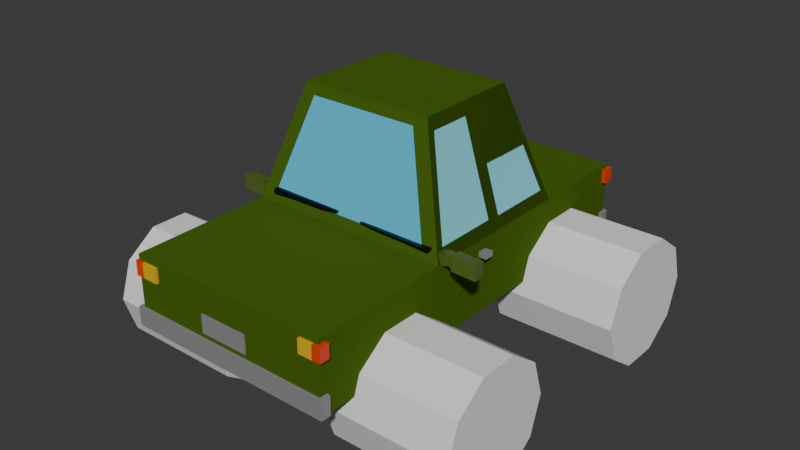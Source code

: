 # Source: car5.blend  (saved by Blender 4.0.36; exported with 4.5.12 LTS)
import bpy
from mathutils import Matrix  # noqa: F401  (used for matrix-valued properties, if any)

bpy.ops.wm.read_factory_settings(use_empty=True)
scene = bpy.context.scene
scene.name = 'Scene'

# ---- collections
col_collection = bpy.data.collections.new('Collection'); scene.collection.children.link(col_collection)

# ---- materials (node trees are filled in below, after node groups)
mat_car1 = bpy.data.materials.new('car1')
mat_car1.use_transparent_shadow = False
mat_car1.diffuse_color = (0.06452, 0.1301, 0.01264, 1.0)
mat_material_020 = bpy.data.materials.new('Material.020')
mat_material_020.use_transparent_shadow = False
mat_material_006 = bpy.data.materials.new('Material.006')
mat_material_006.use_transparent_shadow = False
mat_material_007 = bpy.data.materials.new('Material.007')
mat_material_007.use_transparent_shadow = False
mat_material_008 = bpy.data.materials.new('Material.008')
mat_material_008.use_transparent_shadow = False
mat_material_009 = bpy.data.materials.new('Material.009')
mat_material_009.use_transparent_shadow = False
mat_material_010 = bpy.data.materials.new('Material.010')
mat_material_010.use_transparent_shadow = False
mat_material_011 = bpy.data.materials.new('Material.011')
mat_material_011.use_transparent_shadow = False
mat_material_012 = bpy.data.materials.new('Material.012')
mat_material_012.use_transparent_shadow = False
mat_material_013 = bpy.data.materials.new('Material.013')
mat_material_013.use_transparent_shadow = False
mat_material_014 = bpy.data.materials.new('Material.014')
mat_material_014.use_transparent_shadow = False
mat_material_015 = bpy.data.materials.new('Material.015')
mat_material_015.use_transparent_shadow = False
mat_material_016 = bpy.data.materials.new('Material.016')
mat_material_016.use_transparent_shadow = False
mat_material_021 = bpy.data.materials.new('Material.021')
mat_material_021.use_transparent_shadow = False
mat_material_005 = bpy.data.materials.new('Material.005')
mat_material_005.use_transparent_shadow = False
mat_material_017 = bpy.data.materials.new('Material.017')
mat_material_017.use_transparent_shadow = False
mat_material_018 = bpy.data.materials.new('Material.018')
mat_material_018.use_transparent_shadow = False
mat_material_019 = bpy.data.materials.new('Material.019')
mat_material_019.use_transparent_shadow = False
mat_material_022 = bpy.data.materials.new('Material.022')
mat_material_022.use_transparent_shadow = False

# ---- material node trees
mat_material_020.use_nodes = True; mat_material_020.node_tree.nodes.clear()
_N = mat_material_020.node_tree.nodes; _L = mat_material_020.node_tree.links
n0 = _N.new('ShaderNodeBsdfPrincipled'); n0.name = 'Principled BSDF'; n0.location = (10, 300)
n0.inputs[0].default_value = (0.08997, 0.5496, 0.8, 1.0)
n0.inputs[3].default_value = 1.45
n1 = _N.new('ShaderNodeOutputMaterial'); n1.name = 'Material Output'; n1.location = (300, 300)
_L.new(n0.outputs[0], n1.inputs[0])
n1.is_active_output = True
mat_material_006.use_nodes = True; mat_material_006.node_tree.nodes.clear()
_N = mat_material_006.node_tree.nodes; _L = mat_material_006.node_tree.links
n0 = _N.new('ShaderNodeBsdfPrincipled'); n0.name = 'Principled BSDF'; n0.location = (10, 300)
n0.inputs[0].default_value = (0.2645, 0.2645, 0.2645, 1.0)
n0.inputs[3].default_value = 1.45
n1 = _N.new('ShaderNodeOutputMaterial'); n1.name = 'Material Output'; n1.location = (300, 300)
_L.new(n0.outputs[0], n1.inputs[0])
n1.is_active_output = True
mat_material_007.use_nodes = True; mat_material_007.node_tree.nodes.clear()
_N = mat_material_007.node_tree.nodes; _L = mat_material_007.node_tree.links
n0 = _N.new('ShaderNodeBsdfPrincipled'); n0.name = 'Principled BSDF'; n0.location = (10, 300)
n0.inputs[0].default_value = (1.0, 0.1812, 0.006048, 1.0)
n0.inputs[3].default_value = 1.45
n1 = _N.new('ShaderNodeOutputMaterial'); n1.name = 'Material Output'; n1.location = (300, 300)
_L.new(n0.outputs[0], n1.inputs[0])
n1.is_active_output = True
mat_material_008.use_nodes = True; mat_material_008.node_tree.nodes.clear()
_N = mat_material_008.node_tree.nodes; _L = mat_material_008.node_tree.links
n0 = _N.new('ShaderNodeBsdfPrincipled'); n0.name = 'Principled BSDF'; n0.location = (10, 300)
n0.inputs[0].default_value = (1.0, 0.1812, 0.006048, 1.0)
n0.inputs[3].default_value = 1.45
n1 = _N.new('ShaderNodeOutputMaterial'); n1.name = 'Material Output'; n1.location = (300, 300)
_L.new(n0.outputs[0], n1.inputs[0])
n1.is_active_output = True
mat_material_009.use_nodes = True; mat_material_009.node_tree.nodes.clear()
_N = mat_material_009.node_tree.nodes; _L = mat_material_009.node_tree.links
n0 = _N.new('ShaderNodeBsdfPrincipled'); n0.name = 'Principled BSDF'; n0.location = (10, 300)
n0.inputs[0].default_value = (0.08651, 0.1301, 0.016, 1.0)
n0.inputs[3].default_value = 1.45
n1 = _N.new('ShaderNodeOutputMaterial'); n1.name = 'Material Output'; n1.location = (300, 300)
_L.new(n0.outputs[0], n1.inputs[0])
n1.is_active_output = True
mat_material_010.use_nodes = True; mat_material_010.node_tree.nodes.clear()
_N = mat_material_010.node_tree.nodes; _L = mat_material_010.node_tree.links
n0 = _N.new('ShaderNodeBsdfPrincipled'); n0.name = 'Principled BSDF'; n0.location = (10, 300)
n0.inputs[0].default_value = (0.8001, 0.07821, 0.003915, 1.0)
n0.inputs[3].default_value = 1.45
n1 = _N.new('ShaderNodeOutputMaterial'); n1.name = 'Material Output'; n1.location = (300, 300)
_L.new(n0.outputs[0], n1.inputs[0])
n1.is_active_output = True
mat_material_011.use_nodes = True; mat_material_011.node_tree.nodes.clear()
_N = mat_material_011.node_tree.nodes; _L = mat_material_011.node_tree.links
n0 = _N.new('ShaderNodeBsdfPrincipled'); n0.name = 'Principled BSDF'; n0.location = (10, 300)
n0.inputs[0].default_value = (0.8003, 0.04632, 0.0007238, 1.0)
n0.inputs[3].default_value = 1.45
n1 = _N.new('ShaderNodeOutputMaterial'); n1.name = 'Material Output'; n1.location = (300, 300)
_L.new(n0.outputs[0], n1.inputs[0])
n1.is_active_output = True
mat_material_012.use_nodes = True; mat_material_012.node_tree.nodes.clear()
_N = mat_material_012.node_tree.nodes; _L = mat_material_012.node_tree.links
n0 = _N.new('ShaderNodeBsdfPrincipled'); n0.name = 'Principled BSDF'; n0.location = (10, 300)
n0.inputs[0].default_value = (0.8002, 0.01965, 0.0, 1.0)
n0.inputs[3].default_value = 1.45
n1 = _N.new('ShaderNodeOutputMaterial'); n1.name = 'Material Output'; n1.location = (300, 300)
_L.new(n0.outputs[0], n1.inputs[0])
n1.is_active_output = True
mat_material_013.use_nodes = True; mat_material_013.node_tree.nodes.clear()
_N = mat_material_013.node_tree.nodes; _L = mat_material_013.node_tree.links
n0 = _N.new('ShaderNodeBsdfPrincipled'); n0.name = 'Principled BSDF'; n0.location = (10, 300)
n0.inputs[0].default_value = (0.2527, 0.2527, 0.2527, 1.0)
n0.inputs[3].default_value = 1.45
n1 = _N.new('ShaderNodeOutputMaterial'); n1.name = 'Material Output'; n1.location = (300, 300)
_L.new(n0.outputs[0], n1.inputs[0])
n1.is_active_output = True
mat_material_014.use_nodes = True; mat_material_014.node_tree.nodes.clear()
_N = mat_material_014.node_tree.nodes; _L = mat_material_014.node_tree.links
n0 = _N.new('ShaderNodeBsdfPrincipled'); n0.name = 'Principled BSDF'; n0.location = (10, 300)
n0.inputs[0].default_value = (0.2196, 0.5333, 0.799, 1.0)
n0.inputs[3].default_value = 1.45
n1 = _N.new('ShaderNodeOutputMaterial'); n1.name = 'Material Output'; n1.location = (300, 300)
_L.new(n0.outputs[0], n1.inputs[0])
n1.is_active_output = True
mat_material_015.use_nodes = True; mat_material_015.node_tree.nodes.clear()
_N = mat_material_015.node_tree.nodes; _L = mat_material_015.node_tree.links
n0 = _N.new('ShaderNodeBsdfPrincipled'); n0.name = 'Principled BSDF'; n0.location = (10, 300)
n0.inputs[0].default_value = (0.2196, 0.5333, 0.799, 1.0)
n0.inputs[3].default_value = 1.45
n1 = _N.new('ShaderNodeOutputMaterial'); n1.name = 'Material Output'; n1.location = (300, 300)
_L.new(n0.outputs[0], n1.inputs[0])
n1.is_active_output = True
mat_material_016.use_nodes = True; mat_material_016.node_tree.nodes.clear()
_N = mat_material_016.node_tree.nodes; _L = mat_material_016.node_tree.links
n0 = _N.new('ShaderNodeBsdfPrincipled'); n0.name = 'Principled BSDF'; n0.location = (10, 300)
n0.inputs[0].default_value = (0.8001, 0.4867, 0.006645, 1.0)
n0.inputs[3].default_value = 1.45
n1 = _N.new('ShaderNodeOutputMaterial'); n1.name = 'Material Output'; n1.location = (300, 300)
_L.new(n0.outputs[0], n1.inputs[0])
n1.is_active_output = True
mat_material_021.use_nodes = True; mat_material_021.node_tree.nodes.clear()
_N = mat_material_021.node_tree.nodes; _L = mat_material_021.node_tree.links
n0 = _N.new('ShaderNodeBsdfPrincipled'); n0.name = 'Principled BSDF'; n0.location = (10, 300)
n0.inputs[0].default_value = (0.2249, 0.7051, 0.8, 1.0)
n0.inputs[3].default_value = 1.45
n1 = _N.new('ShaderNodeOutputMaterial'); n1.name = 'Material Output'; n1.location = (300, 300)
_L.new(n0.outputs[0], n1.inputs[0])
n1.is_active_output = True
mat_material_005.use_nodes = True; mat_material_005.node_tree.nodes.clear()
_N = mat_material_005.node_tree.nodes; _L = mat_material_005.node_tree.links
n0 = _N.new('ShaderNodeBsdfPrincipled'); n0.name = 'Principled BSDF'; n0.location = (10, 300)
n0.inputs[0].default_value = (0.2088, 0.2088, 0.2088, 1.0)
n0.inputs[3].default_value = 1.45
n1 = _N.new('ShaderNodeOutputMaterial'); n1.name = 'Material Output'; n1.location = (300, 300)
_L.new(n0.outputs[0], n1.inputs[0])
n1.is_active_output = True
mat_material_017.use_nodes = True; mat_material_017.node_tree.nodes.clear()
_N = mat_material_017.node_tree.nodes; _L = mat_material_017.node_tree.links
n0 = _N.new('ShaderNodeBsdfPrincipled'); n0.name = 'Principled BSDF'; n0.location = (10, 300)
n0.inputs[0].default_value = (0.005774, 0.005774, 0.005774, 1.0)
n0.inputs[3].default_value = 1.45
n1 = _N.new('ShaderNodeOutputMaterial'); n1.name = 'Material Output'; n1.location = (300, 300)
_L.new(n0.outputs[0], n1.inputs[0])
n1.is_active_output = True
mat_material_018.use_nodes = True; mat_material_018.node_tree.nodes.clear()
_N = mat_material_018.node_tree.nodes; _L = mat_material_018.node_tree.links
n0 = _N.new('ShaderNodeBsdfPrincipled'); n0.name = 'Principled BSDF'; n0.location = (10, 300)
n0.inputs[0].default_value = (0.179, 0.179, 0.179, 1.0)
n0.inputs[3].default_value = 1.45
n1 = _N.new('ShaderNodeOutputMaterial'); n1.name = 'Material Output'; n1.location = (300, 300)
_L.new(n0.outputs[0], n1.inputs[0])
n1.is_active_output = True
mat_material_019.use_nodes = True; mat_material_019.node_tree.nodes.clear()
_N = mat_material_019.node_tree.nodes; _L = mat_material_019.node_tree.links
n0 = _N.new('ShaderNodeBsdfPrincipled'); n0.name = 'Principled BSDF'; n0.location = (10, 300)
n0.inputs[0].default_value = (0.0, 0.0, 0.0, 1.0)
n0.inputs[3].default_value = 1.45
n1 = _N.new('ShaderNodeOutputMaterial'); n1.name = 'Material Output'; n1.location = (300, 300)
_L.new(n0.outputs[0], n1.inputs[0])
n1.is_active_output = True
mat_material_022.use_nodes = True; mat_material_022.node_tree.nodes.clear()
_N = mat_material_022.node_tree.nodes; _L = mat_material_022.node_tree.links
n0 = _N.new('ShaderNodeBsdfPrincipled'); n0.name = 'Principled BSDF'; n0.location = (10, 300)
n0.inputs[0].default_value = (0.0, 0.0, 0.0, 1.0)
n0.inputs[3].default_value = 1.45
n1 = _N.new('ShaderNodeOutputMaterial'); n1.name = 'Material Output'; n1.location = (300, 300)
_L.new(n0.outputs[0], n1.inputs[0])
n1.is_active_output = True

# ---- world
world_world = bpy.data.worlds.new('World'); scene.world = world_world
world_world.use_nodes = True; world_world.node_tree.nodes.clear()
_N = world_world.node_tree.nodes; _L = world_world.node_tree.links
n0 = _N.new('ShaderNodeOutputWorld'); n0.name = 'World Output'; n0.location = (300, 300)
n1 = _N.new('ShaderNodeBackground'); n1.name = 'Background'; n1.location = (10, 300)
n1.inputs[0].default_value = (0.05088, 0.05088, 0.05088, 1.0)
_L.new(n1.outputs[0], n0.inputs[0])
n0.is_active_output = True
world_world.color = (0.05088, 0.05088, 0.05088)
world_world.use_sun_shadow = False
world_world.sun_shadow_jitter_overblur = 0.0

# ---- meshes
me_cube_001 = bpy.data.meshes.new('Cube.001')
me_cube_001.from_pydata([(-1.0, -0.6146, 1.0), (1.0, -0.6146, 1.0), (0.6554, -0.3389, 2.097), (-0.6554, -0.3389, 2.097), (-0.8213, -0.5996, 1.104), (0.8211, -0.5996, 1.104), (0.5382, -0.3732, 2.005), (-0.5383, -0.3732, 2.005)], [], [(0, 1, 2, 3), (4, 5, 6, 7)])
me_cube_001.polygons.foreach_set('material_index', [0, 1])
_uv = me_cube_001.uv_layers.new(name='UVMap')
_uv.uv.foreach_set('vector', [0.875, 0.625, 0.625, 0.625, 0.625, 0.625, 0.875, 0.625, 0.875, 0.625, 0.625, 0.625, 0.625, 0.625, 0.875, 0.625])
me_cube_001.materials.append(mat_car1)
me_cube_001.materials.append(mat_material_020)
me_cube_001.update()
me_cube_002 = bpy.data.meshes.new('Cube.002')
me_cube_002.from_pydata([(-1.0, -2.0, 0.3027), (-1.0, -2.0, 1.0), (-1.0, 2.0, 0.3027), (-1.0, 2.0, 1.0), (1.0, -2.0, 0.3027), (1.0, -2.0, 1.0), (1.0, 2.0, 0.3027), (1.0, 2.0, 1.0), (-1.0, -0.6146, 1.0), (1.0, -0.6146, 1.0), (-1.0, 0.9856, 1.0), (1.0, 0.9856, 1.0), (0.7165, -1.568, 0.4817), (0.6554, 0.7099, 2.097), (0.6554, -0.3389, 2.097), (0.7165, -1.266, 0.7015), (-0.6554, -0.3389, 2.097), (-0.6554, 0.7099, 2.097), (0.7165, -0.892, 0.7015), (0.7165, -0.5894, 0.4817), (0.7165, 0.7154, 0.5368), (0.7165, 1.018, 0.7566), (0.7165, 1.392, 0.7566), (0.7165, 1.694, 0.5368), (1.0, -1.627, 0.3027), (1.0, -0.5313, 0.3027), (1.0, 0.6394, 0.3027), (1.0, 0.7154, 0.5368), (1.0, -0.5894, 0.4817), (1.0, 1.392, 0.7566), (1.0, 1.018, 0.7566), (1.0, 1.771, 0.3027), (1.0, 1.694, 0.5368), (1.0, -1.266, 0.7015), (1.0, -1.568, 0.4817), (1.0, -0.892, 0.7015), (0.7165, 0.6394, 0.3027), (0.7165, 1.771, 0.3027), (0.7165, -0.5313, 0.3027), (0.7165, -1.627, 0.3027), (-1.046, -2.024, 0.3121), (-1.046, -2.024, 0.4972), (1.034, -2.024, 0.3121), (1.034, -2.024, 0.4972), (-0.2569, -2.014, 0.5476), (-0.2569, -2.014, 0.7237), (0.2245, -2.014, 0.5476), (0.2245, -2.014, 0.7237), (-1.012, -2.025, 0.8033), (-1.012, -2.025, 0.9469), (-0.7714, -2.025, 0.8033), (-0.7714, -2.025, 0.9469), (0.8202, -2.027, 0.8193), (0.8202, -2.027, 0.9558), (1.043, -2.027, 0.8193), (1.043, -2.027, 0.9558), (-1.338, -0.4994, 0.9365), (-1.338, -0.4994, 1.08), (-1.097, -0.4994, 0.9365), (-1.097, -0.4994, 1.08), (-1.046, -1.924, 0.3121), (-1.046, -1.924, 0.4972), (1.034, -1.924, 0.3121), (1.034, -1.924, 0.4972), (-0.2569, -1.914, 0.5476), (-0.2569, -1.914, 0.7237), (0.2245, -1.914, 0.5476), (0.2245, -1.914, 0.7237), (-1.012, -1.924, 0.8033), (-1.012, -1.924, 0.9469), (-0.7714, -1.904, 0.8033), (-0.7714, -1.904, 0.9469), (0.8202, -1.927, 0.8193), (0.8202, -1.927, 0.9558), (1.043, -1.927, 0.8193), (1.043, -1.927, 0.9558), (-1.324, -0.3993, 0.9508), (-1.324, -0.3993, 1.066), (-1.112, -0.3993, 0.9508), (-1.112, -0.3993, 1.066), (-0.9265, -2.025, 0.8033), (-0.9265, -2.025, 0.9469), (-0.9265, -1.917, 0.8033), (-0.9265, -1.917, 0.9469), (0.9616, -2.027, 0.8193), (0.9616, -2.027, 0.9558), (0.9616, -1.927, 0.8193), (0.9616, -1.927, 0.9558), (0.8539, -0.06254, 0.8519), (0.8539, -0.06254, 0.9013), (1.077, -0.06254, 0.8519), (1.077, -0.06254, 0.9013), (0.8539, 0.02938, 0.8519), (0.8539, 0.02938, 0.9013), (1.077, 0.02938, 0.8519), (1.077, 0.02938, 0.9013), (-1.062, 0.05693, 0.8605), (-1.062, 0.05693, 0.9099), (-0.8393, 0.05693, 0.8605), (-0.8393, 0.05693, 0.9099), (-1.062, 0.1488, 0.8605), (-1.062, 0.1488, 0.9099), (-0.8393, 0.1488, 0.8605), (-0.8393, 0.1488, 0.9099), (-1.338, -0.3993, 0.9365), (-1.338, -0.3993, 1.08), (-1.097, -0.3993, 0.9365), (-1.097, -0.3993, 1.08), (-1.324, -0.4396, 0.9508), (-1.324, -0.4396, 1.066), (-1.112, -0.4396, 0.9508), (-1.112, -0.4396, 1.066), (0.9876, -0.4437, 0.957), (0.9462, -0.4437, 1.024), (-1.097, -0.4847, 0.9576), (-1.097, -0.4847, 1.059), (-1.097, -0.4141, 0.9576), (-1.097, -0.4141, 1.059), (-1.027, -0.4847, 1.055), (-1.064, -0.4847, 0.9612), (-1.027, -0.4141, 1.055), (-1.064, -0.4141, 0.9612), (-0.9728, -0.4847, 1.034), (-1.01, -0.4847, 0.9399), (-0.9728, -0.4141, 1.034), (-1.01, -0.4141, 0.9399), (1.353, -0.5904, 1.118), (1.348, -0.5904, 0.9741), (1.112, -0.5904, 1.126), (1.107, -0.5904, 0.9822), (1.338, -0.4903, 1.104), (1.334, -0.4903, 0.9889), (1.126, -0.4903, 1.111), (1.122, -0.4903, 0.996), (1.353, -0.4903, 1.118), (1.348, -0.4903, 0.9741), (1.112, -0.4903, 1.126), (1.107, -0.4903, 0.9822), (1.338, -0.5306, 1.104), (1.334, -0.5306, 0.9889), (1.126, -0.5306, 1.111), (1.122, -0.5306, 0.996), (1.106, -0.5911, 0.9819), (1.111, -0.5911, 1.125), (1.106, -0.491, 0.9819), (1.111, -0.491, 1.125), (1.106, -0.5789, 0.9998), (1.109, -0.5789, 1.109), (1.106, -0.5028, 0.9998), (1.109, -0.5028, 1.109), (1.076, -0.5789, 1.012), (1.048, -0.5789, 1.118), (1.048, -0.5028, 1.118), (1.076, -0.5028, 1.012), (1.057, -0.5789, 1.007), (1.03, -0.5789, 1.113), (1.03, -0.5028, 1.113), (1.057, -0.5028, 1.007), (0.9971, -0.5789, 0.9912), (0.9692, -0.5789, 1.097), (0.9692, -0.5028, 1.097), (0.9971, -0.5028, 0.9912), (-1.049, 1.926, 0.3207), (-1.049, 1.926, 0.5058), (1.03, 1.926, 0.3207), (1.03, 1.926, 0.5058), (-0.2606, 1.936, 0.5562), (-0.2606, 1.936, 0.7323), (0.2208, 1.936, 0.5562), (0.2208, 1.936, 0.7323), (-1.016, 1.926, 0.8119), (-1.016, 1.926, 0.9555), (-0.775, 1.926, 0.8119), (-0.775, 1.926, 0.9555), (0.8165, 1.923, 0.828), (0.8165, 1.923, 0.9645), (1.039, 1.923, 0.828), (1.039, 1.923, 0.9645), (-1.049, 2.026, 0.3207), (-1.049, 2.026, 0.5058), (1.03, 2.026, 0.3207), (1.03, 2.026, 0.5058), (-0.2606, 2.037, 0.5562), (-0.2606, 2.037, 0.7323), (0.2208, 2.037, 0.5562), (0.2208, 2.037, 0.7323), (-1.016, 2.026, 0.8119), (-1.016, 2.026, 0.9555), (-0.775, 2.047, 0.8119), (-0.775, 2.047, 0.9555), (0.8165, 2.023, 0.828), (0.8165, 2.023, 0.9645), (1.039, 2.023, 0.828), (1.039, 2.023, 0.9645), (-0.9302, 1.926, 0.8119), (-0.9302, 1.926, 0.9555), (-0.9302, 2.033, 0.8119), (-0.9302, 2.033, 0.9555), (0.9579, 1.923, 0.828), (0.9579, 1.923, 0.9645), (0.9579, 2.023, 0.828), (0.9579, 2.023, 0.9645), (-1.0, -0.6146, 1.0), (-1.0, 0.9856, 1.0), (-0.6554, -0.3389, 2.097), (-0.6554, 0.7099, 2.097), (-1.0, 0.1893, 1.0), (-0.6554, 0.188, 2.097), (-0.9537, 0.863, 1.148), (-0.7023, 0.6618, 1.949), (-0.9537, 0.282, 1.148), (-0.7023, 0.281, 1.949), (-0.9519, -0.4832, 1.153), (-0.7036, -0.2845, 1.944), (-0.9519, 0.09619, 1.153), (-0.7036, 0.09524, 1.944), (1.0, -0.6146, 1.0), (1.0, 0.9856, 1.0), (0.6554, 0.7099, 2.097), (0.6554, -0.3389, 2.097), (1.0, 0.1831, 1.0), (0.6554, 0.1839, 2.097), (0.9627, -0.5134, 1.119), (0.6927, -0.2973, 1.979), (0.9627, 0.1118, 1.119), (0.6927, 0.1124, 1.979), (0.9655, 0.8914, 1.11), (0.6899, 0.671, 1.987), (0.9655, 0.2497, 1.11), (0.6899, 0.2503, 1.987)], [(112, 113)], [(10, 3, 2, 0, 1, 8), (2, 3, 7, 6), (31, 6, 7, 11, 9, 5, 4, 24, 34, 33, 35, 28, 25, 26, 27, 30, 29, 32), (4, 5, 1, 0), (24, 4, 0, 2, 6, 31, 37, 36, 26, 25, 38, 39), (9, 8, 1, 5), (9, 11, 13, 14), (7, 3, 10, 11), (13, 17, 16, 14), (11, 10, 17, 13), (10, 8, 16, 17), (39, 12, 34, 24), (12, 15, 33, 34), (15, 18, 35, 33), (18, 19, 28, 35), (19, 38, 25, 28), (38, 19, 18, 15, 12, 39), (20, 27, 26, 36), (20, 21, 30, 27), (21, 22, 29, 30), (22, 23, 32, 29), (23, 37, 31, 32), (37, 23, 22, 21, 20, 36), (42, 40, 41, 43), (46, 44, 45, 47), (80, 48, 49, 81), (84, 52, 53, 85), (58, 56, 57, 59), (62, 63, 61, 60), (66, 67, 65, 64), (82, 83, 69, 68), (86, 87, 73, 72), (79, 77, 109, 111), (50, 51, 71, 70), (43, 41, 61, 63), (58, 59, 107, 106), (81, 49, 69, 83), (45, 44, 64, 65), (59, 57, 105, 107), (53, 52, 72, 73), (44, 46, 66, 64), (84, 54, 74, 86), (46, 47, 67, 66), (54, 55, 75, 74), (47, 45, 65, 67), (41, 40, 60, 61), (85, 53, 73, 87), (49, 48, 68, 69), (40, 42, 62, 60), (57, 56, 104, 105), (80, 50, 70, 82), (42, 43, 63, 62), (56, 58, 106, 104), (48, 80, 82, 68), (51, 81, 83, 71), (70, 71, 83, 82), (50, 80, 81, 51), (55, 85, 87, 75), (52, 84, 86, 72), (74, 75, 87, 86), (54, 84, 85, 55), (90, 88, 89, 91), (94, 95, 93, 92), (89, 88, 92, 93), (88, 90, 94, 92), (90, 91, 95, 94), (91, 89, 93, 95), (98, 96, 97, 99), (102, 103, 101, 100), (97, 96, 100, 101), (96, 98, 102, 100), (98, 99, 103, 102), (99, 97, 101, 103), (76, 77, 105, 104), (78, 76, 104, 106), (79, 78, 106, 107), (77, 79, 107, 105), (110, 111, 109, 108), (76, 78, 110, 108), (78, 79, 111, 110), (77, 76, 108, 109), (114, 116, 117, 115), (120, 121, 125, 124), (116, 114, 119, 121), (117, 116, 121, 120), (115, 117, 120, 118), (114, 115, 118, 119), (123, 122, 124, 125), (118, 120, 124, 122), (119, 118, 122, 123), (121, 119, 123, 125), (128, 126, 127, 129), (129, 127, 135, 137), (127, 126, 134, 135), (126, 128, 136, 134), (130, 131, 135, 134), (132, 130, 134, 136), (133, 132, 136, 137), (131, 133, 137, 135), (140, 141, 139, 138), (130, 132, 140, 138), (132, 133, 141, 140), (143, 142, 144, 145), (147, 149, 148, 146), (146, 148, 153, 150), (148, 149, 152, 153), (149, 147, 151, 152), (147, 146, 150, 151), (151, 150, 154, 155), (152, 151, 155, 156), (153, 152, 156, 157), (150, 153, 157, 154), (154, 157, 161, 158), (159, 158, 161, 160), (157, 156, 160, 161), (156, 155, 159, 160), (155, 154, 158, 159), (164, 162, 163, 165), (168, 166, 167, 169), (194, 170, 171, 195), (198, 174, 175, 199), (180, 181, 179, 178), (184, 185, 183, 182), (196, 197, 187, 186), (200, 201, 191, 190), (172, 173, 189, 188), (165, 163, 179, 181), (195, 171, 187, 197), (167, 166, 182, 183), (175, 174, 190, 191), (166, 168, 184, 182), (198, 176, 192, 200), (168, 169, 185, 184), (176, 177, 193, 192), (169, 167, 183, 185), (163, 162, 178, 179), (199, 175, 191, 201), (171, 170, 186, 187), (162, 164, 180, 178), (194, 172, 188, 196), (164, 165, 181, 180), (170, 194, 196, 186), (173, 195, 197, 189), (188, 189, 197, 196), (172, 194, 195, 173), (177, 199, 201, 193), (174, 198, 200, 190), (192, 193, 201, 200), (176, 198, 199, 177), (206, 202, 204, 207), (203, 206, 207, 205), (208, 210, 211, 209), (214, 212, 213, 215), (220, 217, 218, 221), (216, 220, 221, 219), (222, 224, 225, 223), (228, 226, 227, 229)])
me_cube_002.polygons.foreach_set('material_index', [0, 0, 0, 0, 0, 0, 0, 0, 0, 0, 0, 0, 0, 0, 0, 0, 0, 0, 0, 0, 0, 0, 0, 1, 1, 5, 11, 4, 1, 1, 3, 2, 4, 11, 1, 4, 7, 1, 4, 11, 1, 2, 1, 6, 1, 1, 11, 5, 1, 4, 11, 1, 4, 3, 11, 3, 11, 6, 11, 2, 6, 8, 8, 8, 8, 8, 8, 8, 8, 8, 8, 8, 8, 4, 4, 4, 4, 10, 4, 4, 4, 4, 4, 4, 4, 4, 4, 4, 4, 4, 4, 4, 4, 4, 4, 4, 4, 4, 4, 10, 4, 4, 4, 4, 4, 4, 4, 4, 4, 4, 4, 4, 4, 4, 4, 4, 4, 1, 1, 5, 2, 1, 1, 3, 2, 3, 1, 7, 1, 2, 1, 2, 1, 6, 1, 1, 2, 5, 1, 3, 1, 3, 3, 3, 3, 6, 2, 2, 6, 0, 0, 12, 12, 0, 0, 12, 12])
_uv = me_cube_002.uv_layers.new(name='UVMap')
_uv.uv.foreach_set('vector', [0.625, 0.1875, 0.625, 0.25, 0.375, 0.25, 0.375, 0.0, 0.625, 0.0, 0.625, 0.125, 0.375, 0.25, 0.625, 0.25, 0.625, 0.5, 0.375, 0.5, 0.375, 0.5143, 0.375, 0.5, 0.625, 0.5, 0.625, 0.5625, 0.625, 0.625, 0.625, 0.75, 0.375, 0.75, 0.375, 0.7267, 0.4392, 0.7201, 0.518, 0.6934, 0.518, 0.665, 0.4392, 0.6549, 0.375, 0.6582, 0.375, 0.585, 0.4589, 0.5774, 0.5377, 0.5595, 0.5377, 0.5374, 0.4589, 0.5188, 0.375, 0.75, 0.625, 0.75, 0.625, 1.0, 0.375, 1.0, 0.375, 0.7267, 0.375, 0.75, 0.125, 0.75, 0.125, 0.5, 0.375, 0.5, 0.375, 0.5143, 0.3396, 0.5143, 0.3396, 0.585, 0.375, 0.585, 0.375, 0.6582, 0.3396, 0.6582, 0.3396, 0.7267, 0.625, 0.625, 0.875, 0.625, 0.875, 0.75, 0.625, 0.75, 0.625, 0.625, 0.625, 0.5625, 0.625, 0.5625, 0.625, 0.625, 0.625, 0.5, 0.875, 0.5, 0.875, 0.5625, 0.625, 0.5625, 0.625, 0.5625, 0.875, 0.5625, 0.875, 0.625, 0.625, 0.625, 0.625, 0.5625, 0.875, 0.5625, 0.875, 0.5625, 0.625, 0.5625, 0.625, 0.1875, 0.625, 0.125, 0.625, 0.125, 0.625, 0.1875, 0.4503, 0.5, 0.4, 0.5, 0.4, 0.6162, 0.4503, 0.6162, 0.4, 0.5, 0.3, 0.5, 0.3, 0.6162, 0.4, 0.6162, 0.3, 0.5, 0.2, 0.5, 0.2, 0.5, 0.3, 0.5, 0.2, 0.5, 0.1, 0.5, 0.1, 0.6162, 0.2, 0.6162, 0.1, 0.5, 0.04968, 0.5, 0.04968, 0.6162, 0.1, 0.6162, 0.6799, 0.4672, 0.6089, 0.4442, 0.9783, 0.3242, 0.9783, 0.1758, 0.8911, 0.05584, 0.8201, 0.03277, 0.4, 0.5, 0.4, 0.6162, 0.4658, 0.6162, 0.4658, 0.5, 0.4, 0.5, 0.3, 0.5, 0.3, 0.6162, 0.4, 0.6162, 0.3, 0.5, 0.2, 0.5, 0.2, 0.5, 0.3, 0.5, 0.2, 0.5, 0.1, 0.5, 0.1, 0.6162, 0.2, 0.6162, 0.1, 0.5, 0.03418, 0.5, 0.03418, 0.6162, 0.1, 0.6162, 0.7018, 0.4743, 0.6089, 0.4442, 0.9783, 0.3242, 0.9783, 0.1758, 0.8911, 0.05584, 0.7982, 0.02567, 0.375, 0.75, 0.375, 1.0, 0.625, 1.0, 0.625, 0.75, 0.375, 0.75, 0.375, 1.0, 0.625, 1.0, 0.625, 0.75, 0.375, 0.911, 0.375, 1.0, 0.625, 1.0, 0.625, 0.911, 0.375, 0.8414, 0.375, 1.0, 0.625, 1.0, 0.625, 0.8414, 0.375, 0.75, 0.375, 1.0, 0.625, 1.0, 0.625, 0.75, 0.375, 0.75, 0.625, 0.75, 0.625, 1.0, 0.375, 1.0, 0.375, 0.75, 0.625, 0.75, 0.625, 1.0, 0.375, 1.0, 0.375, 0.911, 0.625, 0.911, 0.625, 1.0, 0.375, 1.0, 0.375, 0.8414, 0.625, 0.8414, 0.625, 1.0, 0.375, 1.0, 0.6, 0.7649, 0.6, 0.9851, 0.6, 0.9851, 0.6, 0.7649, 0.375, 0.75, 0.625, 0.75, 0.625, 0.75, 0.375, 0.75, 0.625, 0.75, 0.625, 1.0, 0.625, 1.0, 0.625, 0.75, 0.375, 0.75, 0.625, 0.75, 0.625, 0.75, 0.375, 0.75, 0.625, 0.911, 0.625, 1.0, 0.625, 1.0, 0.625, 0.911, 0.625, 1.0, 0.375, 1.0, 0.375, 1.0, 0.625, 1.0, 0.625, 0.75, 0.625, 1.0, 0.625, 1.0, 0.625, 0.75, 0.625, 1.0, 0.375, 1.0, 0.375, 1.0, 0.625, 1.0, 0.375, 1.0, 0.375, 0.75, 0.375, 0.75, 0.375, 1.0, 0.375, 0.8414, 0.375, 0.75, 0.375, 0.75, 0.375, 0.8414, 0.375, 0.75, 0.625, 0.75, 0.625, 0.75, 0.375, 0.75, 0.375, 0.75, 0.625, 0.75, 0.625, 0.75, 0.375, 0.75, 0.625, 0.75, 0.625, 1.0, 0.625, 1.0, 0.625, 0.75, 0.625, 1.0, 0.375, 1.0, 0.375, 1.0, 0.625, 1.0, 0.625, 0.8414, 0.625, 1.0, 0.625, 1.0, 0.625, 0.8414, 0.625, 1.0, 0.375, 1.0, 0.375, 1.0, 0.625, 1.0, 0.375, 1.0, 0.375, 0.75, 0.375, 0.75, 0.375, 1.0, 0.625, 1.0, 0.375, 1.0, 0.375, 1.0, 0.625, 1.0, 0.375, 0.911, 0.375, 0.75, 0.375, 0.75, 0.375, 0.911, 0.375, 0.75, 0.625, 0.75, 0.625, 0.75, 0.375, 0.75, 0.375, 1.0, 0.375, 0.75, 0.375, 0.75, 0.375, 1.0, 0.375, 1.0, 0.375, 0.911, 0.375, 0.911, 0.375, 1.0, 0.625, 0.75, 0.625, 0.911, 0.625, 0.911, 0.625, 0.75, 0.375, 0.75, 0.625, 0.75, 0.625, 0.911, 0.375, 0.911, 0.375, 0.75, 0.375, 0.911, 0.625, 0.911, 0.625, 0.75, 0.625, 0.75, 0.625, 0.8414, 0.625, 0.8414, 0.625, 0.75, 0.375, 1.0, 0.375, 0.8414, 0.375, 0.8414, 0.375, 1.0, 0.375, 0.75, 0.625, 0.75, 0.625, 0.8414, 0.375, 0.8414, 0.375, 0.75, 0.375, 0.8414, 0.625, 0.8414, 0.625, 0.75, 0.375, 0.75, 0.375, 1.0, 0.625, 1.0, 0.625, 0.75, 0.375, 0.75, 0.625, 0.75, 0.625, 1.0, 0.375, 1.0, 0.625, 1.0, 0.375, 1.0, 0.375, 1.0, 0.625, 1.0, 0.375, 1.0, 0.375, 0.75, 0.375, 0.75, 0.375, 1.0, 0.375, 0.75, 0.625, 0.75, 0.625, 0.75, 0.375, 0.75, 0.625, 0.75, 0.625, 1.0, 0.625, 1.0, 0.625, 0.75, 0.375, 0.75, 0.375, 1.0, 0.625, 1.0, 0.625, 0.75, 0.375, 0.75, 0.625, 0.75, 0.625, 1.0, 0.375, 1.0, 0.625, 1.0, 0.375, 1.0, 0.375, 1.0, 0.625, 1.0, 0.375, 1.0, 0.375, 0.75, 0.375, 0.75, 0.375, 1.0, 0.375, 0.75, 0.625, 0.75, 0.625, 0.75, 0.375, 0.75, 0.625, 0.75, 0.625, 1.0, 0.625, 1.0, 0.625, 0.75, 0.4, 0.9851, 0.6, 0.9851, 0.625, 1.0, 0.375, 1.0, 0.4, 0.7649, 0.4, 0.9851, 0.375, 1.0, 0.375, 0.75, 0.6, 0.7649, 0.4, 0.7649, 0.375, 0.75, 0.625, 0.75, 0.6, 0.9851, 0.6, 0.7649, 0.625, 0.75, 0.625, 1.0, 0.4, 0.7649, 0.6, 0.7649, 0.6, 0.9851, 0.4, 0.9851, 0.4, 0.9851, 0.4, 0.7649, 0.4, 0.7649, 0.4, 0.9851, 0.4, 0.7649, 0.6, 0.7649, 0.6, 0.7649, 0.4, 0.7649, 0.6, 0.9851, 0.4, 0.9851, 0.4, 0.9851, 0.6, 0.9851, 0.375, 0.75, 0.375, 0.75, 0.625, 0.75, 0.625, 0.75, 0.625, 0.75, 0.375, 0.75, 0.375, 0.75, 0.625, 0.75, 0.375, 0.75, 0.375, 0.75, 0.375, 0.75, 0.375, 0.75, 0.625, 0.75, 0.375, 0.75, 0.375, 0.75, 0.625, 0.75, 0.625, 0.75, 0.625, 0.75, 0.625, 0.75, 0.625, 0.75, 0.375, 0.75, 0.625, 0.75, 0.625, 0.75, 0.375, 0.75, 0.375, 0.75, 0.625, 0.75, 0.625, 0.75, 0.375, 0.75, 0.625, 0.75, 0.625, 0.75, 0.625, 0.75, 0.625, 0.75, 0.375, 0.75, 0.625, 0.75, 0.625, 0.75, 0.375, 0.75, 0.375, 0.75, 0.375, 0.75, 0.375, 0.75, 0.375, 0.75, 0.375, 0.75, 0.375, 1.0, 0.625, 1.0, 0.625, 0.75, 0.625, 0.75, 0.625, 1.0, 0.625, 1.0, 0.625, 0.75, 0.625, 1.0, 0.375, 1.0, 0.375, 1.0, 0.625, 1.0, 0.375, 1.0, 0.375, 0.75, 0.375, 0.75, 0.375, 1.0, 0.4, 0.9851, 0.6, 0.9851, 0.625, 1.0, 0.375, 1.0, 0.4, 0.7649, 0.4, 0.9851, 0.375, 1.0, 0.375, 0.75, 0.6, 0.7649, 0.4, 0.7649, 0.375, 0.75, 0.625, 0.75, 0.6, 0.9851, 0.6, 0.7649, 0.625, 0.75, 0.625, 1.0, 0.4, 0.7649, 0.6, 0.7649, 0.6, 0.9851, 0.4, 0.9851, 0.4, 0.9851, 0.4, 0.7649, 0.4, 0.7649, 0.4, 0.9851, 0.4, 0.7649, 0.6, 0.7649, 0.6, 0.7649, 0.4, 0.7649, 0.625, 1.0, 0.375, 1.0, 0.375, 1.0, 0.625, 1.0, 0.625, 1.0, 0.625, 1.0, 0.375, 1.0, 0.375, 1.0, 0.375, 1.0, 0.375, 1.0, 0.375, 1.0, 0.375, 1.0, 0.375, 1.0, 0.625, 1.0, 0.625, 1.0, 0.375, 1.0, 0.625, 1.0, 0.625, 1.0, 0.625, 1.0, 0.625, 1.0, 0.625, 1.0, 0.375, 1.0, 0.375, 1.0, 0.625, 1.0, 0.625, 1.0, 0.375, 1.0, 0.375, 1.0, 0.625, 1.0, 0.625, 1.0, 0.625, 1.0, 0.625, 1.0, 0.625, 1.0, 0.375, 1.0, 0.625, 1.0, 0.625, 1.0, 0.375, 1.0, 0.375, 1.0, 0.375, 1.0, 0.375, 1.0, 0.375, 1.0, 0.375, 1.0, 0.375, 1.0, 0.375, 1.0, 0.375, 1.0, 0.625, 1.0, 0.375, 1.0, 0.375, 1.0, 0.625, 1.0, 0.375, 1.0, 0.625, 1.0, 0.625, 1.0, 0.375, 1.0, 0.625, 1.0, 0.625, 1.0, 0.625, 1.0, 0.625, 1.0, 0.625, 1.0, 0.375, 1.0, 0.375, 1.0, 0.625, 1.0, 0.375, 0.75, 0.375, 1.0, 0.625, 1.0, 0.625, 0.75, 0.375, 0.75, 0.375, 1.0, 0.625, 1.0, 0.625, 0.75, 0.375, 0.911, 0.375, 1.0, 0.625, 1.0, 0.625, 0.911, 0.375, 0.8414, 0.375, 1.0, 0.625, 1.0, 0.625, 0.8414, 0.375, 0.75, 0.625, 0.75, 0.625, 1.0, 0.375, 1.0, 0.375, 0.75, 0.625, 0.75, 0.625, 1.0, 0.375, 1.0, 0.375, 0.911, 0.625, 0.911, 0.625, 1.0, 0.375, 1.0, 0.375, 0.8414, 0.625, 0.8414, 0.625, 1.0, 0.375, 1.0, 0.375, 0.75, 0.625, 0.75, 0.625, 0.75, 0.375, 0.75, 0.625, 0.75, 0.625, 1.0, 0.625, 1.0, 0.625, 0.75, 0.625, 0.911, 0.625, 1.0, 0.625, 1.0, 0.625, 0.911, 0.625, 1.0, 0.375, 1.0, 0.375, 1.0, 0.625, 1.0, 0.625, 1.0, 0.375, 1.0, 0.375, 1.0, 0.625, 1.0, 0.375, 1.0, 0.375, 0.75, 0.375, 0.75, 0.375, 1.0, 0.375, 0.8414, 0.375, 0.75, 0.375, 0.75, 0.375, 0.8414, 0.375, 0.75, 0.625, 0.75, 0.625, 0.75, 0.375, 0.75, 0.375, 0.75, 0.625, 0.75, 0.625, 0.75, 0.375, 0.75, 0.625, 0.75, 0.625, 1.0, 0.625, 1.0, 0.625, 0.75, 0.625, 1.0, 0.375, 1.0, 0.375, 1.0, 0.625, 1.0, 0.625, 0.8414, 0.625, 1.0, 0.625, 1.0, 0.625, 0.8414, 0.625, 1.0, 0.375, 1.0, 0.375, 1.0, 0.625, 1.0, 0.375, 1.0, 0.375, 0.75, 0.375, 0.75, 0.375, 1.0, 0.375, 0.911, 0.375, 0.75, 0.375, 0.75, 0.375, 0.911, 0.375, 0.75, 0.625, 0.75, 0.625, 0.75, 0.375, 0.75, 0.375, 1.0, 0.375, 0.911, 0.375, 0.911, 0.375, 1.0, 0.625, 0.75, 0.625, 0.911, 0.625, 0.911, 0.625, 0.75, 0.375, 0.75, 0.625, 0.75, 0.625, 0.911, 0.375, 0.911, 0.375, 0.75, 0.375, 0.911, 0.625, 0.911, 0.625, 0.75, 0.625, 0.75, 0.625, 0.8414, 0.625, 0.8414, 0.625, 0.75, 0.375, 1.0, 0.375, 0.8414, 0.375, 0.8414, 0.375, 1.0, 0.375, 0.75, 0.625, 0.75, 0.625, 0.8414, 0.375, 0.8414, 0.375, 0.75, 0.375, 0.8414, 0.625, 0.8414, 0.625, 0.75, 0.625, 0.1564, 0.625, 0.125, 0.625, 0.125, 0.625, 0.1564, 0.625, 0.1875, 0.625, 0.1564, 0.625, 0.1564, 0.625, 0.1875, 0.625, 0.1875, 0.625, 0.1564, 0.625, 0.1564, 0.625, 0.1875, 0.625, 0.1564, 0.625, 0.125, 0.625, 0.125, 0.625, 0.1564, 0.625, 0.5938, 0.625, 0.5625, 0.625, 0.5625, 0.625, 0.5938, 0.625, 0.625, 0.625, 0.5938, 0.625, 0.5938, 0.625, 0.625, 0.625, 0.625, 0.625, 0.5938, 0.625, 0.5938, 0.625, 0.625, 0.625, 0.5938, 0.625, 0.5625, 0.625, 0.5625, 0.625, 0.5938])
me_cube_002.materials.append(mat_car1)
me_cube_002.materials.append(mat_material_006)
me_cube_002.materials.append(mat_material_007)
me_cube_002.materials.append(mat_material_008)
me_cube_002.materials.append(mat_material_009)
me_cube_002.materials.append(mat_material_010)
me_cube_002.materials.append(mat_material_011)
me_cube_002.materials.append(mat_material_012)
me_cube_002.materials.append(mat_material_013)
me_cube_002.materials.append(mat_material_014)
me_cube_002.materials.append(mat_material_015)
me_cube_002.materials.append(mat_material_016)
me_cube_002.materials.append(mat_material_021)
me_cube_002.update()
me_cylinder_005 = bpy.data.meshes.new('Cylinder.005')
me_cylinder_005.from_pydata([(0.0, 1.0, -1.0), (0.0, 1.0, 1.0), (0.5878, 0.809, -1.0), (0.5878, 0.809, 1.0), (0.9511, 0.309, -1.0), (0.9511, 0.309, 1.0), (0.9511, -0.309, -1.0), (0.9511, -0.309, 1.0), (0.5878, -0.809, -1.0), (0.5878, -0.809, 1.0), (0.0, -1.0, -1.0), (0.0, -1.0, 1.0), (-0.5878, -0.809, -1.0), (-0.5878, -0.809, 1.0), (-0.9511, -0.309, -1.0), (-0.9511, -0.309, 1.0), (-0.9511, 0.309, -1.0), (-0.9511, 0.309, 1.0), (-0.5878, 0.809, -1.0), (-0.5878, 0.809, 1.0), (-0.09111, 4.775, -1.0), (-0.09111, 4.775, 1.0), (0.4967, 4.584, -1.0), (0.4967, 4.584, 1.0), (0.8599, 4.084, -1.0), (0.8599, 4.084, 1.0), (0.8599, 3.466, -1.0), (0.8599, 3.466, 1.0), (0.4967, 2.966, -1.0), (0.4967, 2.966, 1.0), (-0.09111, 2.775, -1.0), (-0.09111, 2.775, 1.0), (-0.6789, 2.966, -1.0), (-0.6789, 2.966, 1.0), (-1.042, 3.466, -1.0), (-1.042, 3.466, 1.0), (-1.042, 4.084, -1.0), (-1.042, 4.084, 1.0), (-0.6789, 4.584, -1.0), (-0.6789, 4.584, 1.0)], [], [(0, 1, 3, 2), (2, 3, 5, 4), (4, 5, 7, 6), (6, 7, 9, 8), (8, 9, 11, 10), (10, 11, 13, 12), (12, 13, 15, 14), (14, 15, 17, 16), (3, 1, 19, 17, 15, 13, 11, 9, 7, 5), (16, 17, 19, 18), (18, 19, 1, 0), (0, 2, 4, 6, 8, 10, 12, 14, 16, 18), (20, 21, 23, 22), (22, 23, 25, 24), (24, 25, 27, 26), (26, 27, 29, 28), (28, 29, 31, 30), (30, 31, 33, 32), (32, 33, 35, 34), (34, 35, 37, 36), (23, 21, 39, 37, 35, 33, 31, 29, 27, 25), (36, 37, 39, 38), (38, 39, 21, 20), (20, 22, 24, 26, 28, 30, 32, 34, 36, 38)])
_uv = me_cylinder_005.uv_layers.new(name='UVMap')
_uv.uv.foreach_set('vector', [1.0, 0.5, 1.0, 1.0, 0.9, 1.0, 0.9, 0.5, 0.9, 0.5, 0.9, 1.0, 0.8, 1.0, 0.8, 0.5, 0.8, 0.5, 0.8, 1.0, 0.7, 1.0, 0.7, 0.5, 0.7, 0.5, 0.7, 1.0, 0.6, 1.0, 0.6, 0.5, 0.6, 0.5, 0.6, 1.0, 0.5, 1.0, 0.5, 0.5, 0.5, 0.5, 0.5, 1.0, 0.4, 1.0, 0.4, 0.5, 0.4, 0.5, 0.4, 1.0, 0.3, 1.0, 0.3, 0.5, 0.3, 0.5, 0.3, 1.0, 0.2, 1.0, 0.2, 0.5, 0.3911, 0.4442, 0.25, 0.49, 0.1089, 0.4442, 0.02175, 0.3242, 0.02175, 0.1758, 0.1089, 0.05584, 0.25, 0.01, 0.3911, 0.05584, 0.4783, 0.1758, 0.4783, 0.3242, 0.2, 0.5, 0.2, 1.0, 0.1, 1.0, 0.1, 0.5, 0.1, 0.5, 0.1, 1.0, -7.451e-08, 1.0, -7.451e-08, 0.5, 0.75, 0.49, 0.8911, 0.4442, 0.9783, 0.3242, 0.9783, 0.1758, 0.8911, 0.05584, 0.75, 0.01, 0.6089, 0.05584, 0.5217, 0.1758, 0.5217, 0.3242, 0.6089, 0.4442, 1.0, 0.5, 1.0, 1.0, 0.9, 1.0, 0.9, 0.5, 0.9, 0.5, 0.9, 1.0, 0.8, 1.0, 0.8, 0.5, 0.8, 0.5, 0.8, 1.0, 0.7, 1.0, 0.7, 0.5, 0.7, 0.5, 0.7, 1.0, 0.6, 1.0, 0.6, 0.5, 0.6, 0.5, 0.6, 1.0, 0.5, 1.0, 0.5, 0.5, 0.5, 0.5, 0.5, 1.0, 0.4, 1.0, 0.4, 0.5, 0.4, 0.5, 0.4, 1.0, 0.3, 1.0, 0.3, 0.5, 0.3, 0.5, 0.3, 1.0, 0.2, 1.0, 0.2, 0.5, 0.3911, 0.4442, 0.25, 0.49, 0.1089, 0.4442, 0.02175, 0.3242, 0.02175, 0.1758, 0.1089, 0.05584, 0.25, 0.01, 0.3911, 0.05584, 0.4783, 0.1758, 0.4783, 0.3242, 0.2, 0.5, 0.2, 1.0, 0.1, 1.0, 0.1, 0.5, 0.1, 0.5, 0.1, 1.0, -7.451e-08, 1.0, -7.451e-08, 0.5, 0.75, 0.49, 0.8911, 0.4442, 0.9783, 0.3242, 0.9783, 0.1758, 0.8911, 0.05584, 0.75, 0.01, 0.6089, 0.05584, 0.5217, 0.1758, 0.5217, 0.3242, 0.6089, 0.4442])
me_cylinder_005.update()
me_cylinder_007 = bpy.data.meshes.new('Cylinder.007')
me_cylinder_007.from_pydata([(0.0, 1.0, -1.0), (0.0, 1.0, 1.0), (0.5878, 0.809, -1.0), (0.5878, 0.809, 1.0), (0.9511, 0.309, -1.0), (0.9511, 0.309, 1.0), (0.9511, -0.309, -1.0), (0.9511, -0.309, 1.0), (0.5878, -0.809, -1.0), (0.5878, -0.809, 1.0), (0.0, -1.0, -1.0), (0.0, -1.0, 1.0), (-0.5878, -0.809, -1.0), (-0.5878, -0.809, 1.0), (-0.9511, -0.309, -1.0), (-0.9511, -0.309, 1.0), (-0.9511, 0.309, -1.0), (-0.9511, 0.309, 1.0), (-0.5878, 0.809, -1.0), (-0.5878, 0.809, 1.0), (-0.09111, 4.775, -1.0), (-0.09111, 4.775, 1.0), (0.4967, 4.584, -1.0), (0.4967, 4.584, 1.0), (0.8599, 4.084, -1.0), (0.8599, 4.084, 1.0), (0.8599, 3.466, -1.0), (0.8599, 3.466, 1.0), (0.4967, 2.966, -1.0), (0.4967, 2.966, 1.0), (-0.09111, 2.775, -1.0), (-0.09111, 2.775, 1.0), (-0.6789, 2.966, -1.0), (-0.6789, 2.966, 1.0), (-1.042, 3.466, -1.0), (-1.042, 3.466, 1.0), (-1.042, 4.084, -1.0), (-1.042, 4.084, 1.0), (-0.6789, 4.584, -1.0), (-0.6789, 4.584, 1.0)], [], [(0, 1, 3, 2), (2, 3, 5, 4), (4, 5, 7, 6), (6, 7, 9, 8), (8, 9, 11, 10), (10, 11, 13, 12), (12, 13, 15, 14), (14, 15, 17, 16), (3, 1, 19, 17, 15, 13, 11, 9, 7, 5), (16, 17, 19, 18), (18, 19, 1, 0), (0, 2, 4, 6, 8, 10, 12, 14, 16, 18), (20, 21, 23, 22), (22, 23, 25, 24), (24, 25, 27, 26), (26, 27, 29, 28), (28, 29, 31, 30), (30, 31, 33, 32), (32, 33, 35, 34), (34, 35, 37, 36), (23, 21, 39, 37, 35, 33, 31, 29, 27, 25), (36, 37, 39, 38), (38, 39, 21, 20), (20, 22, 24, 26, 28, 30, 32, 34, 36, 38)])
_uv = me_cylinder_007.uv_layers.new(name='UVMap')
_uv.uv.foreach_set('vector', [1.0, 0.5, 1.0, 1.0, 0.9, 1.0, 0.9, 0.5, 0.9, 0.5, 0.9, 1.0, 0.8, 1.0, 0.8, 0.5, 0.8, 0.5, 0.8, 1.0, 0.7, 1.0, 0.7, 0.5, 0.7, 0.5, 0.7, 1.0, 0.6, 1.0, 0.6, 0.5, 0.6, 0.5, 0.6, 1.0, 0.5, 1.0, 0.5, 0.5, 0.5, 0.5, 0.5, 1.0, 0.4, 1.0, 0.4, 0.5, 0.4, 0.5, 0.4, 1.0, 0.3, 1.0, 0.3, 0.5, 0.3, 0.5, 0.3, 1.0, 0.2, 1.0, 0.2, 0.5, 0.3911, 0.4442, 0.25, 0.49, 0.1089, 0.4442, 0.02175, 0.3242, 0.02175, 0.1758, 0.1089, 0.05584, 0.25, 0.01, 0.3911, 0.05584, 0.4783, 0.1758, 0.4783, 0.3242, 0.2, 0.5, 0.2, 1.0, 0.1, 1.0, 0.1, 0.5, 0.1, 0.5, 0.1, 1.0, -7.451e-08, 1.0, -7.451e-08, 0.5, 0.75, 0.49, 0.8911, 0.4442, 0.9783, 0.3242, 0.9783, 0.1758, 0.8911, 0.05584, 0.75, 0.01, 0.6089, 0.05584, 0.5217, 0.1758, 0.5217, 0.3242, 0.6089, 0.4442, 1.0, 0.5, 1.0, 1.0, 0.9, 1.0, 0.9, 0.5, 0.9, 0.5, 0.9, 1.0, 0.8, 1.0, 0.8, 0.5, 0.8, 0.5, 0.8, 1.0, 0.7, 1.0, 0.7, 0.5, 0.7, 0.5, 0.7, 1.0, 0.6, 1.0, 0.6, 0.5, 0.6, 0.5, 0.6, 1.0, 0.5, 1.0, 0.5, 0.5, 0.5, 0.5, 0.5, 1.0, 0.4, 1.0, 0.4, 0.5, 0.4, 0.5, 0.4, 1.0, 0.3, 1.0, 0.3, 0.5, 0.3, 0.5, 0.3, 1.0, 0.2, 1.0, 0.2, 0.5, 0.3911, 0.4442, 0.25, 0.49, 0.1089, 0.4442, 0.02175, 0.3242, 0.02175, 0.1758, 0.1089, 0.05584, 0.25, 0.01, 0.3911, 0.05584, 0.4783, 0.1758, 0.4783, 0.3242, 0.2, 0.5, 0.2, 1.0, 0.1, 1.0, 0.1, 0.5, 0.1, 0.5, 0.1, 1.0, -7.451e-08, 1.0, -7.451e-08, 0.5, 0.75, 0.49, 0.8911, 0.4442, 0.9783, 0.3242, 0.9783, 0.1758, 0.8911, 0.05584, 0.75, 0.01, 0.6089, 0.05584, 0.5217, 0.1758, 0.5217, 0.3242, 0.6089, 0.4442])
me_cylinder_007.update()
me_cylinder_009 = bpy.data.meshes.new('Cylinder.009')
me_cylinder_009.from_pydata([(0.0, 1.0, -1.0), (0.0, 1.0, 1.0), (0.5878, 0.809, -1.0), (0.5878, 0.809, 1.0), (0.9511, 0.309, -1.0), (0.9511, 0.309, 1.0), (0.9511, -0.309, -1.0), (0.9511, -0.309, 1.0), (0.5878, -0.809, -1.0), (0.5878, -0.809, 1.0), (0.0, -1.0, -1.0), (0.0, -1.0, 1.0), (-0.5878, -0.809, -1.0), (-0.5878, -0.809, 1.0), (-0.9511, -0.309, -1.0), (-0.9511, -0.309, 1.0), (-0.9511, 0.309, -1.0), (-0.9511, 0.309, 1.0), (-0.5878, 0.809, -1.0), (-0.5878, 0.809, 1.0)], [], [(0, 1, 3, 2), (2, 3, 5, 4), (4, 5, 7, 6), (6, 7, 9, 8), (8, 9, 11, 10), (10, 11, 13, 12), (12, 13, 15, 14), (14, 15, 17, 16), (3, 1, 19, 17, 15, 13, 11, 9, 7, 5), (16, 17, 19, 18), (18, 19, 1, 0), (0, 2, 4, 6, 8, 10, 12, 14, 16, 18)])
_uv = me_cylinder_009.uv_layers.new(name='UVMap')
_uv.uv.foreach_set('vector', [1.0, 0.5, 1.0, 1.0, 0.9, 1.0, 0.9, 0.5, 0.9, 0.5, 0.9, 1.0, 0.8, 1.0, 0.8, 0.5, 0.8, 0.5, 0.8, 1.0, 0.7, 1.0, 0.7, 0.5, 0.7, 0.5, 0.7, 1.0, 0.6, 1.0, 0.6, 0.5, 0.6, 0.5, 0.6, 1.0, 0.5, 1.0, 0.5, 0.5, 0.5, 0.5, 0.5, 1.0, 0.4, 1.0, 0.4, 0.5, 0.4, 0.5, 0.4, 1.0, 0.3, 1.0, 0.3, 0.5, 0.3, 0.5, 0.3, 1.0, 0.2, 1.0, 0.2, 0.5, 0.3911, 0.4442, 0.25, 0.49, 0.1089, 0.4442, 0.02175, 0.3242, 0.02175, 0.1758, 0.1089, 0.05584, 0.25, 0.01, 0.3911, 0.05584, 0.4783, 0.1758, 0.4783, 0.3242, 0.2, 0.5, 0.2, 1.0, 0.1, 1.0, 0.1, 0.5, 0.1, 0.5, 0.1, 1.0, -7.451e-08, 1.0, -7.451e-08, 0.5, 0.75, 0.49, 0.8911, 0.4442, 0.9783, 0.3242, 0.9783, 0.1758, 0.8911, 0.05584, 0.75, 0.01, 0.6089, 0.05584, 0.5217, 0.1758, 0.5217, 0.3242, 0.6089, 0.4442])
me_cylinder_009.update()
me_plane = bpy.data.meshes.new('Plane')
me_plane.from_pydata([(-1.0, -1.0, 0.0), (1.0, -1.0, 0.0), (-1.0, 1.0, 0.0), (1.0, 1.0, 0.0)], [], [(0, 1, 3, 2)])
_uv = me_plane.uv_layers.new(name='UVMap')
_uv.uv.foreach_set('vector', [0.0, 0.0, 1.0, 0.0, 1.0, 1.0, 0.0, 1.0])
me_plane.materials.append(mat_material_005)
me_plane.update()
me_cylinder_010 = bpy.data.meshes.new('Cylinder.010')
me_cylinder_010.from_pydata([(0.0, 1.0, -1.0), (0.0, 0.6641, 1.0), (0.5878, 0.809, -1.0), (0.3904, 0.5373, 1.0), (0.9511, 0.309, -1.0), (0.6316, 0.2052, 1.0), (0.9511, -0.309, -1.0), (0.6316, -0.2052, 1.0), (0.5878, -0.809, -1.0), (0.3904, -0.5373, 1.0), (0.0, -1.0, -1.0), (0.0, -0.6641, 1.0), (-0.5878, -0.809, -1.0), (-0.3904, -0.5373, 1.0), (-0.9511, -0.309, -1.0), (-0.6316, -0.2052, 1.0), (-0.9511, 0.309, -1.0), (-0.6316, 0.2052, 1.0), (-0.5878, 0.809, -1.0), (-0.3904, 0.5373, 1.0), (0.5878, 0.809, 1.0), (0.0, 1.0, 1.0), (0.9511, 0.309, 1.0), (0.9511, -0.309, 1.0), (0.5878, -0.809, 1.0), (0.0, -1.0, 1.0), (-0.5878, -0.809, 1.0), (-0.9511, -0.309, 1.0), (-0.9511, 0.309, 1.0), (-0.5878, 0.809, 1.0), (0.09344, 0.1286, -0.2529), (-1.397e-09, 0.159, -0.2529), (0.1512, 0.04912, -0.2529), (0.1512, -0.04912, -0.2529), (0.09344, -0.1286, -0.2529), (-1.495e-09, -0.159, -0.2529), (-0.09344, -0.1286, -0.2529), (-0.1512, -0.04912, -0.2529), (-0.1512, 0.04912, -0.2529), (-0.09344, 0.1286, -0.2529), (0.3904, 0.5373, -0.2529), (-1.397e-09, 0.6641, -0.2529), (0.6316, 0.2052, -0.2529), (0.6316, -0.2052, -0.2529), (0.3904, -0.5373, -0.2529), (-1.495e-09, -0.6641, -0.2529), (-0.3904, -0.5373, -0.2529), (-0.6316, -0.2052, -0.2529), (-0.6316, 0.2052, -0.2529), (-0.3904, 0.5373, -0.2529), (0.09344, 0.1286, 0.169), (-1.532e-09, 0.159, 0.169), (0.1512, 0.04912, 0.169), (0.1512, -0.04912, 0.169), (0.09344, -0.1286, 0.169), (-1.532e-09, -0.159, 0.169), (-0.09344, -0.1286, 0.169), (-0.1512, -0.04912, 0.169), (-0.1512, 0.04912, 0.169), (-0.09344, 0.1286, 0.169), (0.6316, 0.2052, -0.6424), (0.3904, 0.5373, -0.6424), (0.3904, -0.5373, -0.6424), (0.6316, -0.2052, -0.6424), (-0.3904, -0.5373, -0.6424), (-1.728e-09, -0.6641, -0.6424), (-0.6316, 0.2052, -0.6424), (-0.6316, -0.2052, -0.6424), (-1.63e-09, 0.6641, -0.6424), (-0.3904, 0.5373, -0.6424), (0.1512, 0.04912, -0.6424), (0.09344, 0.1286, -0.6424), (0.09344, -0.1286, -0.6424), (0.1512, -0.04912, -0.6424), (-0.09344, -0.1286, -0.6424), (-1.728e-09, -0.159, -0.6424), (-0.1512, 0.04912, -0.6424), (-0.1512, -0.04912, -0.6424), (-1.63e-09, 0.159, -0.6424), (-0.09344, 0.1286, -0.6424), (-0.05193, -4.736, -0.7452), (-0.05193, -5.072, 1.255), (0.5359, -4.927, -0.7452), (0.3384, -5.199, 1.255), (0.8991, -5.427, -0.7452), (0.5797, -5.531, 1.255), (0.8991, -6.045, -0.7452), (0.5797, -5.941, 1.255), (0.5359, -6.545, -0.7452), (0.3384, -6.273, 1.255), (-0.05193, -6.736, -0.7452), (-0.05193, -6.4, 1.255), (-0.6397, -6.545, -0.7452), (-0.4423, -6.273, 1.255), (-1.003, -6.045, -0.7452), (-0.6835, -5.941, 1.255), (-1.003, -5.427, -0.7452), (-0.6835, -5.531, 1.255), (-0.6397, -4.927, -0.7452), (-0.4423, -5.199, 1.255), (0.5359, -4.927, 1.255), (-0.05193, -4.736, 1.255), (0.8991, -5.427, 1.255), (0.8991, -6.045, 1.255), (0.5359, -6.545, 1.255), (-0.05193, -6.736, 1.255), (-0.6397, -6.545, 1.255), (-1.003, -6.045, 1.255), (-1.003, -5.427, 1.255), (-0.6397, -4.927, 1.255), (0.04152, -5.607, 0.00186), (-0.05193, -5.577, 0.00186), (0.09926, -5.687, 0.00186), (0.09926, -5.785, 0.00186), (0.04151, -5.864, 0.00186), (-0.05193, -5.895, 0.00186), (-0.1454, -5.864, 0.00186), (-0.2031, -5.785, 0.00186), (-0.2031, -5.687, 0.00186), (-0.1454, -5.607, 0.00186), (0.3384, -5.199, 0.00186), (-0.05193, -5.072, 0.00186), (0.5797, -5.531, 0.00186), (0.5797, -5.941, 0.00186), (0.3384, -6.273, 0.00186), (-0.05193, -6.4, 0.00186), (-0.4423, -6.273, 0.00186), (-0.6835, -5.941, 0.00186), (-0.6835, -5.531, 0.00186), (-0.4423, -5.199, 0.00186), (0.04152, -5.607, 0.4238), (-0.05193, -5.577, 0.4238), (0.09926, -5.687, 0.4238), (0.09926, -5.785, 0.4238), (0.04151, -5.864, 0.4238), (-0.05193, -5.895, 0.4238), (-0.1454, -5.864, 0.4238), (-0.2031, -5.785, 0.4238), (-0.2031, -5.687, 0.4238), (-0.1454, -5.607, 0.4238), (0.5797, -5.531, -0.3876), (0.3384, -5.199, -0.3876), (0.3384, -6.273, -0.3876), (0.5797, -5.941, -0.3876), (-0.4423, -6.273, -0.3876), (-0.05193, -6.4, -0.3876), (-0.6835, -5.531, -0.3876), (-0.6835, -5.941, -0.3876), (-0.05193, -5.072, -0.3876), (-0.4423, -5.199, -0.3876), (0.09926, -5.687, -0.3876), (0.04152, -5.607, -0.3876), (0.04151, -5.864, -0.3876), (0.09926, -5.785, -0.3876), (-0.1454, -5.864, -0.3876), (-0.05193, -5.895, -0.3876), (-0.2031, -5.687, -0.3876), (-0.2031, -5.785, -0.3876), (-0.05193, -5.577, -0.3876), (-0.1454, -5.607, -0.3876), (-0.0006137, -4.772, -20.54), (0.01069, -5.108, -22.54), (-0.5882, -4.963, -20.6), (-0.3796, -5.235, -22.58), (-0.9514, -5.463, -20.64), (-0.6207, -5.567, -22.61), (-0.9514, -6.081, -20.64), (-0.6207, -5.978, -22.61), (-0.5882, -6.581, -20.6), (-0.3796, -6.31, -22.58), (-0.0006137, -6.772, -20.54), (0.01069, -6.437, -22.54), (0.587, -6.581, -20.48), (0.4009, -6.31, -22.5), (0.9502, -6.081, -20.44), (0.6421, -5.978, -22.47), (0.9502, -5.463, -20.44), (0.6421, -5.567, -22.47), (0.587, -4.963, -20.48), (0.4009, -5.235, -22.5), (-0.5769, -4.963, -22.6), (0.01069, -4.772, -22.54), (-0.9401, -5.463, -22.64), (-0.9401, -6.081, -22.64), (-0.5769, -6.581, -22.6), (0.01069, -6.772, -22.54), (0.5983, -6.581, -22.48), (0.9615, -6.081, -22.44), (0.9615, -5.463, -22.44), (0.5983, -4.963, -22.48), (-0.08981, -5.644, -21.3), (0.003607, -5.614, -21.29), (-0.1475, -5.723, -21.3), (-0.1475, -5.822, -21.3), (-0.08981, -5.901, -21.3), (0.003607, -5.931, -21.29), (0.09702, -5.901, -21.28), (0.1548, -5.822, -21.27), (0.1548, -5.723, -21.27), (0.09702, -5.644, -21.28), (-0.3866, -5.235, -21.33), (0.003607, -5.108, -21.29), (-0.6278, -5.567, -21.35), (-0.6278, -5.978, -21.35), (-0.3866, -6.31, -21.33), (0.003607, -6.437, -21.29), (0.3939, -6.31, -21.25), (0.635, -5.978, -21.22), (0.635, -5.567, -21.22), (0.3939, -5.235, -21.25), (-0.08742, -5.644, -21.72), (0.005991, -5.614, -21.71), (-0.1452, -5.723, -21.72), (-0.1452, -5.822, -21.72), (-0.08742, -5.901, -21.72), (0.005991, -5.931, -21.71), (0.0994, -5.901, -21.7), (0.1571, -5.822, -21.69), (0.1571, -5.723, -21.69), (0.0994, -5.644, -21.7), (-0.63, -5.567, -20.96), (-0.3888, -5.235, -20.94), (-0.3888, -6.31, -20.94), (-0.63, -5.978, -20.96), (0.3917, -6.31, -20.86), (0.001407, -6.437, -20.9), (0.6328, -5.567, -20.83), (0.6328, -5.978, -20.83), (0.001407, -5.108, -20.9), (0.3917, -5.235, -20.86), (-0.1497, -5.723, -20.91), (-0.09201, -5.644, -20.91), (-0.09201, -5.901, -20.91), (-0.1497, -5.822, -20.91), (0.09482, -5.901, -20.89), (0.001407, -5.931, -20.9), (0.1526, -5.723, -20.88), (0.1526, -5.822, -20.88), (0.001407, -5.614, -20.9), (0.09482, -5.644, -20.89), (0.09898, 0.977, -20.64), (0.1103, 0.6411, -22.64), (-0.4886, 0.786, -20.7), (-0.28, 0.5143, -22.68), (-0.8518, 0.286, -20.74), (-0.5212, 0.1822, -22.7), (-0.8518, -0.332, -20.74), (-0.5212, -0.2283, -22.7), (-0.4886, -0.832, -20.7), (-0.28, -0.5603, -22.68), (0.09898, -1.023, -20.64), (0.1103, -0.6872, -22.64), (0.6866, -0.832, -20.58), (0.5005, -0.5603, -22.6), (1.05, -0.332, -20.54), (0.7417, -0.2283, -22.57), (1.05, 0.286, -20.54), (0.7417, 0.1822, -22.57), (0.6866, 0.786, -20.58), (0.5005, 0.5143, -22.6), (-0.4773, 0.786, -22.7), (0.1103, 0.977, -22.64), (-0.8405, 0.286, -22.74), (-0.8405, -0.332, -22.74), (-0.4773, -0.832, -22.7), (0.1103, -1.023, -22.64), (0.6979, -0.832, -22.58), (1.061, -0.332, -22.54), (1.061, 0.286, -22.54), (0.6979, 0.786, -22.58), (0.009793, 0.1056, -21.4), (0.1032, 0.1359, -21.39), (-0.04794, 0.02609, -21.4), (-0.04794, -0.07216, -21.4), (0.009793, -0.1516, -21.4), (0.1032, -0.182, -21.39), (0.1966, -0.1516, -21.38), (0.2544, -0.07216, -21.37), (0.2544, 0.02609, -21.37), (0.1966, 0.1056, -21.38), (-0.287, 0.5143, -21.43), (0.1032, 0.6411, -21.39), (-0.5282, 0.1822, -21.45), (-0.5282, -0.2283, -21.45), (-0.287, -0.5603, -21.43), (0.1032, -0.6872, -21.39), (0.4935, -0.5603, -21.35), (0.7346, -0.2283, -21.32), (0.7346, 0.1822, -21.32), (0.4935, 0.5143, -21.35), (0.01218, 0.1056, -21.82), (0.1056, 0.1359, -21.81), (-0.04556, 0.02609, -21.82), (-0.04556, -0.07216, -21.82), (0.01218, -0.1516, -21.82), (0.1056, -0.182, -21.81), (0.199, -0.1516, -21.8), (0.2567, -0.07216, -21.79), (0.2567, 0.02609, -21.79), (0.199, 0.1056, -21.8), (-0.5304, 0.1822, -21.06), (-0.2892, 0.5143, -21.04), (-0.2892, -0.5603, -21.04), (-0.5304, -0.2283, -21.06), (0.4913, -0.5603, -20.96), (0.101, -0.6872, -21.0), (0.7324, 0.1822, -20.93), (0.7324, -0.2283, -20.93), (0.101, 0.6411, -21.0), (0.4913, 0.5143, -20.96), (-0.05014, 0.02609, -21.01), (0.007592, 0.1056, -21.01), (0.007592, -0.1516, -21.01), (-0.05014, -0.07216, -21.01), (0.1944, -0.1516, -20.99), (0.101, -0.182, -21.0), (0.2521, 0.02609, -20.98), (0.2521, -0.07216, -20.98), (0.101, 0.1359, -21.0), (0.1944, 0.1056, -20.99)], [], [(0, 21, 20, 2), (2, 20, 22, 4), (4, 22, 23, 6), (6, 23, 24, 8), (8, 24, 25, 10), (10, 25, 26, 12), (12, 26, 27, 14), (14, 27, 28, 16), (3, 1, 41, 40), (16, 28, 29, 18), (18, 29, 21, 0), (0, 2, 4, 6, 8, 10, 12, 14, 16, 18), (1, 3, 20, 21), (3, 5, 22, 20), (5, 7, 23, 22), (7, 9, 24, 23), (9, 11, 25, 24), (11, 13, 26, 25), (13, 15, 27, 26), (15, 17, 28, 27), (17, 19, 29, 28), (19, 1, 21, 29), (35, 34, 54, 55), (17, 15, 47, 48), (11, 9, 44, 45), (5, 3, 40, 42), (19, 17, 48, 49), (13, 11, 45, 46), (7, 5, 42, 43), (1, 19, 49, 41), (15, 13, 46, 47), (9, 7, 43, 44), (31, 30, 40, 41), (36, 46, 64, 74), (32, 33, 43, 42), (30, 32, 70, 71), (34, 35, 45, 44), (45, 35, 75, 65), (36, 37, 47, 46), (46, 45, 65, 64), (38, 39, 49, 48), (37, 38, 76, 77), (50, 51, 59, 58, 57, 56, 55, 54, 53, 52), (32, 30, 50, 52), (39, 38, 58, 59), (36, 35, 55, 56), (33, 32, 52, 53), (31, 39, 59, 51), (37, 36, 56, 57), (34, 33, 53, 54), (30, 31, 51, 50), (38, 37, 57, 58), (71, 70, 60, 61), (73, 72, 62, 63), (75, 74, 64, 65), (77, 76, 66, 67), (79, 78, 68, 69), (39, 31, 78, 79), (48, 47, 67, 66), (47, 37, 77, 67), (31, 41, 68, 78), (33, 34, 72, 73), (38, 48, 66, 76), (42, 40, 61, 60), (40, 30, 71, 61), (41, 49, 69, 68), (49, 39, 79, 69), (32, 42, 60, 70), (35, 36, 74, 75), (44, 43, 63, 62), (43, 33, 73, 63), (34, 44, 62, 72), (80, 101, 100, 82), (82, 100, 102, 84), (84, 102, 103, 86), (86, 103, 104, 88), (88, 104, 105, 90), (90, 105, 106, 92), (92, 106, 107, 94), (94, 107, 108, 96), (83, 81, 121, 120), (96, 108, 109, 98), (98, 109, 101, 80), (80, 82, 84, 86, 88, 90, 92, 94, 96, 98), (81, 83, 100, 101), (83, 85, 102, 100), (85, 87, 103, 102), (87, 89, 104, 103), (89, 91, 105, 104), (91, 93, 106, 105), (93, 95, 107, 106), (95, 97, 108, 107), (97, 99, 109, 108), (99, 81, 101, 109), (115, 114, 134, 135), (97, 95, 127, 128), (91, 89, 124, 125), (85, 83, 120, 122), (99, 97, 128, 129), (93, 91, 125, 126), (87, 85, 122, 123), (81, 99, 129, 121), (95, 93, 126, 127), (89, 87, 123, 124), (111, 110, 120, 121), (116, 126, 144, 154), (112, 113, 123, 122), (110, 112, 150, 151), (114, 115, 125, 124), (125, 115, 155, 145), (116, 117, 127, 126), (126, 125, 145, 144), (118, 119, 129, 128), (117, 118, 156, 157), (130, 131, 139, 138, 137, 136, 135, 134, 133, 132), (112, 110, 130, 132), (119, 118, 138, 139), (116, 115, 135, 136), (113, 112, 132, 133), (111, 119, 139, 131), (117, 116, 136, 137), (114, 113, 133, 134), (110, 111, 131, 130), (118, 117, 137, 138), (151, 150, 140, 141), (153, 152, 142, 143), (155, 154, 144, 145), (157, 156, 146, 147), (159, 158, 148, 149), (119, 111, 158, 159), (128, 127, 147, 146), (127, 117, 157, 147), (111, 121, 148, 158), (113, 114, 152, 153), (118, 128, 146, 156), (122, 120, 141, 140), (120, 110, 151, 141), (121, 129, 149, 148), (129, 119, 159, 149), (112, 122, 140, 150), (115, 116, 154, 155), (124, 123, 143, 142), (123, 113, 153, 143), (114, 124, 142, 152), (160, 181, 180, 162), (162, 180, 182, 164), (164, 182, 183, 166), (166, 183, 184, 168), (168, 184, 185, 170), (170, 185, 186, 172), (172, 186, 187, 174), (174, 187, 188, 176), (163, 161, 201, 200), (176, 188, 189, 178), (178, 189, 181, 160), (160, 162, 164, 166, 168, 170, 172, 174, 176, 178), (161, 163, 180, 181), (163, 165, 182, 180), (165, 167, 183, 182), (167, 169, 184, 183), (169, 171, 185, 184), (171, 173, 186, 185), (173, 175, 187, 186), (175, 177, 188, 187), (177, 179, 189, 188), (179, 161, 181, 189), (195, 194, 214, 215), (177, 175, 207, 208), (171, 169, 204, 205), (165, 163, 200, 202), (179, 177, 208, 209), (173, 171, 205, 206), (167, 165, 202, 203), (161, 179, 209, 201), (175, 173, 206, 207), (169, 167, 203, 204), (191, 190, 200, 201), (196, 206, 224, 234), (192, 193, 203, 202), (190, 192, 230, 231), (194, 195, 205, 204), (205, 195, 235, 225), (196, 197, 207, 206), (206, 205, 225, 224), (198, 199, 209, 208), (197, 198, 236, 237), (210, 211, 219, 218, 217, 216, 215, 214, 213, 212), (192, 190, 210, 212), (199, 198, 218, 219), (196, 195, 215, 216), (193, 192, 212, 213), (191, 199, 219, 211), (197, 196, 216, 217), (194, 193, 213, 214), (190, 191, 211, 210), (198, 197, 217, 218), (231, 230, 220, 221), (233, 232, 222, 223), (235, 234, 224, 225), (237, 236, 226, 227), (239, 238, 228, 229), (199, 191, 238, 239), (208, 207, 227, 226), (207, 197, 237, 227), (191, 201, 228, 238), (193, 194, 232, 233), (198, 208, 226, 236), (202, 200, 221, 220), (200, 190, 231, 221), (201, 209, 229, 228), (209, 199, 239, 229), (192, 202, 220, 230), (195, 196, 234, 235), (204, 203, 223, 222), (203, 193, 233, 223), (194, 204, 222, 232), (240, 261, 260, 242), (242, 260, 262, 244), (244, 262, 263, 246), (246, 263, 264, 248), (248, 264, 265, 250), (250, 265, 266, 252), (252, 266, 267, 254), (254, 267, 268, 256), (243, 241, 281, 280), (256, 268, 269, 258), (258, 269, 261, 240), (240, 242, 244, 246, 248, 250, 252, 254, 256, 258), (241, 243, 260, 261), (243, 245, 262, 260), (245, 247, 263, 262), (247, 249, 264, 263), (249, 251, 265, 264), (251, 253, 266, 265), (253, 255, 267, 266), (255, 257, 268, 267), (257, 259, 269, 268), (259, 241, 261, 269), (275, 274, 294, 295), (257, 255, 287, 288), (251, 249, 284, 285), (245, 243, 280, 282), (259, 257, 288, 289), (253, 251, 285, 286), (247, 245, 282, 283), (241, 259, 289, 281), (255, 253, 286, 287), (249, 247, 283, 284), (271, 270, 280, 281), (276, 286, 304, 314), (272, 273, 283, 282), (270, 272, 310, 311), (274, 275, 285, 284), (285, 275, 315, 305), (276, 277, 287, 286), (286, 285, 305, 304), (278, 279, 289, 288), (277, 278, 316, 317), (290, 291, 299, 298, 297, 296, 295, 294, 293, 292), (272, 270, 290, 292), (279, 278, 298, 299), (276, 275, 295, 296), (273, 272, 292, 293), (271, 279, 299, 291), (277, 276, 296, 297), (274, 273, 293, 294), (270, 271, 291, 290), (278, 277, 297, 298), (311, 310, 300, 301), (313, 312, 302, 303), (315, 314, 304, 305), (317, 316, 306, 307), (319, 318, 308, 309), (279, 271, 318, 319), (288, 287, 307, 306), (287, 277, 317, 307), (271, 281, 308, 318), (273, 274, 312, 313), (278, 288, 306, 316), (282, 280, 301, 300), (280, 270, 311, 301), (281, 289, 309, 308), (289, 279, 319, 309), (272, 282, 300, 310), (275, 276, 314, 315), (284, 283, 303, 302), (283, 273, 313, 303), (274, 284, 302, 312)])
me_cylinder_010.polygons.foreach_set('material_index', [0, 0, 0, 0, 0, 0, 0, 0, 0, 0, 0, 0, 0, 0, 0, 0, 0, 0, 0, 0, 0, 0, 1, 0, 0, 0, 0, 0, 0, 0, 0, 0, 1, 1, 1, 1, 1, 1, 1, 0, 1, 1, 1, 1, 1, 1, 1, 1, 1, 1, 1, 1, 2, 2, 2, 2, 2, 1, 0, 1, 1, 1, 1, 0, 1, 0, 1, 1, 1, 0, 1, 1, 0, 0, 0, 0, 0, 0, 0, 0, 0, 0, 0, 0, 0, 0, 0, 0, 0, 0, 0, 0, 0, 0, 1, 0, 0, 0, 0, 0, 0, 0, 0, 0, 1, 1, 1, 1, 1, 1, 1, 0, 1, 1, 1, 1, 1, 1, 1, 1, 1, 1, 1, 1, 2, 2, 2, 2, 2, 1, 0, 1, 1, 1, 1, 0, 1, 0, 1, 1, 1, 0, 1, 1, 0, 0, 0, 0, 0, 0, 0, 0, 0, 0, 0, 0, 0, 0, 0, 0, 0, 0, 0, 0, 0, 0, 1, 0, 0, 0, 0, 0, 0, 0, 0, 0, 1, 1, 1, 1, 1, 1, 1, 0, 1, 1, 1, 1, 1, 1, 1, 1, 1, 1, 1, 1, 2, 2, 2, 2, 2, 1, 0, 1, 1, 1, 1, 0, 1, 0, 1, 1, 1, 0, 1, 1, 0, 0, 0, 0, 0, 0, 0, 0, 0, 0, 0, 0, 0, 0, 0, 0, 0, 0, 0, 0, 0, 0, 1, 0, 0, 0, 0, 0, 0, 0, 0, 0, 1, 1, 1, 1, 1, 1, 1, 0, 1, 1, 1, 1, 1, 1, 1, 1, 1, 1, 1, 1, 2, 2, 2, 2, 2, 1, 0, 1, 1, 1, 1, 0, 1, 0, 1, 1, 1, 0, 1, 1])
_uv = me_cylinder_010.uv_layers.new(name='UVMap')
_uv.uv.foreach_set('vector', [1.0, 0.5, 1.0, 1.0, 0.9, 1.0, 0.9, 0.5, 0.9, 0.5, 0.9, 1.0, 0.8, 1.0, 0.8, 0.5, 0.8, 0.5, 0.8, 1.0, 0.7, 1.0, 0.7, 0.5, 0.7, 0.5, 0.7, 1.0, 0.6, 1.0, 0.6, 0.5, 0.6, 0.5, 0.6, 1.0, 0.5, 1.0, 0.5, 0.5, 0.5, 0.5, 0.5, 1.0, 0.4, 1.0, 0.4, 0.5, 0.4, 0.5, 0.4, 1.0, 0.3, 1.0, 0.3, 0.5, 0.3, 0.5, 0.3, 1.0, 0.2, 1.0, 0.2, 0.5, 0.3437, 0.3789, 0.25, 0.4094, 0.25, 0.4094, 0.3437, 0.3789, 0.2, 0.5, 0.2, 1.0, 0.1, 1.0, 0.1, 0.5, 0.1, 0.5, 0.1, 1.0, -7.451e-08, 1.0, -7.451e-08, 0.5, 0.75, 0.49, 0.8911, 0.4442, 0.9783, 0.3242, 0.9783, 0.1758, 0.8911, 0.05584, 0.75, 0.01, 0.6089, 0.05584, 0.5217, 0.1758, 0.5217, 0.3242, 0.6089, 0.4442, 0.25, 0.4094, 0.3437, 0.3789, 0.3911, 0.4442, 0.25, 0.49, 0.3437, 0.3789, 0.4016, 0.2993, 0.4783, 0.3242, 0.3911, 0.4442, 0.4016, 0.2993, 0.4016, 0.2007, 0.4783, 0.1758, 0.4783, 0.3242, 0.4016, 0.2007, 0.3437, 0.1211, 0.3911, 0.05584, 0.4783, 0.1758, 0.3437, 0.1211, 0.25, 0.09061, 0.25, 0.01, 0.3911, 0.05584, 0.25, 0.09061, 0.1563, 0.1211, 0.1089, 0.05584, 0.25, 0.01, 0.1563, 0.1211, 0.09841, 0.2007, 0.02175, 0.1758, 0.1089, 0.05584, 0.09841, 0.2007, 0.09841, 0.2993, 0.02175, 0.3242, 0.02175, 0.1758, 0.09841, 0.2993, 0.1563, 0.3789, 0.1089, 0.4442, 0.02175, 0.3242, 0.1563, 0.3789, 0.25, 0.4094, 0.25, 0.49, 0.1089, 0.4442, 0.25, 0.2118, 0.2724, 0.2191, 0.2724, 0.2191, 0.25, 0.2118, 0.09841, 0.2993, 0.09841, 0.2007, 0.09841, 0.2007, 0.09841, 0.2993, 0.25, 0.09061, 0.3437, 0.1211, 0.3437, 0.1211, 0.25, 0.09061, 0.4016, 0.2993, 0.3437, 0.3789, 0.3437, 0.3789, 0.4016, 0.2993, 0.1563, 0.3789, 0.09841, 0.2993, 0.09841, 0.2993, 0.1563, 0.3789, 0.1563, 0.1211, 0.25, 0.09061, 0.25, 0.09061, 0.1563, 0.1211, 0.4016, 0.2007, 0.4016, 0.2993, 0.4016, 0.2993, 0.4016, 0.2007, 0.25, 0.4094, 0.1563, 0.3789, 0.1563, 0.3789, 0.25, 0.4094, 0.09841, 0.2007, 0.1563, 0.1211, 0.1563, 0.1211, 0.09841, 0.2007, 0.3437, 0.1211, 0.4016, 0.2007, 0.4016, 0.2007, 0.3437, 0.1211, 0.25, 0.2882, 0.2724, 0.2809, 0.3437, 0.3789, 0.25, 0.4094, 0.2276, 0.2191, 0.1563, 0.1211, 0.1563, 0.1211, 0.2276, 0.2191, 0.2863, 0.2618, 0.2863, 0.2382, 0.4016, 0.2007, 0.4016, 0.2993, 0.2724, 0.2809, 0.2863, 0.2618, 0.2863, 0.2618, 0.2724, 0.2809, 0.2724, 0.2191, 0.25, 0.2118, 0.25, 0.09061, 0.3437, 0.1211, 0.25, 0.09061, 0.25, 0.2118, 0.25, 0.2118, 0.25, 0.09061, 0.2276, 0.2191, 0.2137, 0.2382, 0.09841, 0.2007, 0.1563, 0.1211, 0.1563, 0.1211, 0.25, 0.09061, 0.25, 0.09061, 0.1563, 0.1211, 0.2137, 0.2618, 0.2276, 0.2809, 0.1563, 0.3789, 0.09841, 0.2993, 0.2137, 0.2382, 0.2137, 0.2618, 0.2137, 0.2618, 0.2137, 0.2382, 0.2724, 0.2809, 0.25, 0.2882, 0.2276, 0.2809, 0.2137, 0.2618, 0.2137, 0.2382, 0.2276, 0.2191, 0.25, 0.2118, 0.2724, 0.2191, 0.2863, 0.2382, 0.2863, 0.2618, 0.2863, 0.2618, 0.2724, 0.2809, 0.2724, 0.2809, 0.2863, 0.2618, 0.2276, 0.2809, 0.2137, 0.2618, 0.2137, 0.2618, 0.2276, 0.2809, 0.2276, 0.2191, 0.25, 0.2118, 0.25, 0.2118, 0.2276, 0.2191, 0.2863, 0.2382, 0.2863, 0.2618, 0.2863, 0.2618, 0.2863, 0.2382, 0.25, 0.2882, 0.2276, 0.2809, 0.2276, 0.2809, 0.25, 0.2882, 0.2137, 0.2382, 0.2276, 0.2191, 0.2276, 0.2191, 0.2137, 0.2382, 0.2724, 0.2191, 0.2863, 0.2382, 0.2863, 0.2382, 0.2724, 0.2191, 0.2724, 0.2809, 0.25, 0.2882, 0.25, 0.2882, 0.2724, 0.2809, 0.2137, 0.2618, 0.2137, 0.2382, 0.2137, 0.2382, 0.2137, 0.2618, 0.2724, 0.2809, 0.2863, 0.2618, 0.4016, 0.2993, 0.3437, 0.3789, 0.2863, 0.2382, 0.2724, 0.2191, 0.3437, 0.1211, 0.4016, 0.2007, 0.25, 0.2118, 0.2276, 0.2191, 0.1563, 0.1211, 0.25, 0.09061, 0.2137, 0.2382, 0.2137, 0.2618, 0.09841, 0.2993, 0.09841, 0.2007, 0.2276, 0.2809, 0.25, 0.2882, 0.25, 0.4094, 0.1563, 0.3789, 0.2276, 0.2809, 0.25, 0.2882, 0.25, 0.2882, 0.2276, 0.2809, 0.09841, 0.2993, 0.09841, 0.2007, 0.09841, 0.2007, 0.09841, 0.2993, 0.09841, 0.2007, 0.2137, 0.2382, 0.2137, 0.2382, 0.09841, 0.2007, 0.25, 0.2882, 0.25, 0.4094, 0.25, 0.4094, 0.25, 0.2882, 0.2863, 0.2382, 0.2724, 0.2191, 0.2724, 0.2191, 0.2863, 0.2382, 0.2137, 0.2618, 0.09841, 0.2993, 0.09841, 0.2993, 0.2137, 0.2618, 0.4016, 0.2993, 0.3437, 0.3789, 0.3437, 0.3789, 0.4016, 0.2993, 0.3437, 0.3789, 0.2724, 0.2809, 0.2724, 0.2809, 0.3437, 0.3789, 0.25, 0.4094, 0.1563, 0.3789, 0.1563, 0.3789, 0.25, 0.4094, 0.1563, 0.3789, 0.2276, 0.2809, 0.2276, 0.2809, 0.1563, 0.3789, 0.2863, 0.2618, 0.4016, 0.2993, 0.4016, 0.2993, 0.2863, 0.2618, 0.25, 0.2118, 0.2276, 0.2191, 0.2276, 0.2191, 0.25, 0.2118, 0.3437, 0.1211, 0.4016, 0.2007, 0.4016, 0.2007, 0.3437, 0.1211, 0.4016, 0.2007, 0.2863, 0.2382, 0.2863, 0.2382, 0.4016, 0.2007, 0.2724, 0.2191, 0.3437, 0.1211, 0.3437, 0.1211, 0.2724, 0.2191, 1.0, 0.5, 1.0, 1.0, 0.9, 1.0, 0.9, 0.5, 0.9, 0.5, 0.9, 1.0, 0.8, 1.0, 0.8, 0.5, 0.8, 0.5, 0.8, 1.0, 0.7, 1.0, 0.7, 0.5, 0.7, 0.5, 0.7, 1.0, 0.6, 1.0, 0.6, 0.5, 0.6, 0.5, 0.6, 1.0, 0.5, 1.0, 0.5, 0.5, 0.5, 0.5, 0.5, 1.0, 0.4, 1.0, 0.4, 0.5, 0.4, 0.5, 0.4, 1.0, 0.3, 1.0, 0.3, 0.5, 0.3, 0.5, 0.3, 1.0, 0.2, 1.0, 0.2, 0.5, 0.3437, 0.3789, 0.25, 0.4094, 0.25, 0.4094, 0.3437, 0.3789, 0.2, 0.5, 0.2, 1.0, 0.1, 1.0, 0.1, 0.5, 0.1, 0.5, 0.1, 1.0, -7.451e-08, 1.0, -7.451e-08, 0.5, 0.75, 0.49, 0.8911, 0.4442, 0.9783, 0.3242, 0.9783, 0.1758, 0.8911, 0.05584, 0.75, 0.01, 0.6089, 0.05584, 0.5217, 0.1758, 0.5217, 0.3242, 0.6089, 0.4442, 0.25, 0.4094, 0.3437, 0.3789, 0.3911, 0.4442, 0.25, 0.49, 0.3437, 0.3789, 0.4016, 0.2993, 0.4783, 0.3242, 0.3911, 0.4442, 0.4016, 0.2993, 0.4016, 0.2007, 0.4783, 0.1758, 0.4783, 0.3242, 0.4016, 0.2007, 0.3437, 0.1211, 0.3911, 0.05584, 0.4783, 0.1758, 0.3437, 0.1211, 0.25, 0.09061, 0.25, 0.01, 0.3911, 0.05584, 0.25, 0.09061, 0.1563, 0.1211, 0.1089, 0.05584, 0.25, 0.01, 0.1563, 0.1211, 0.09841, 0.2007, 0.02175, 0.1758, 0.1089, 0.05584, 0.09841, 0.2007, 0.09841, 0.2993, 0.02175, 0.3242, 0.02175, 0.1758, 0.09841, 0.2993, 0.1563, 0.3789, 0.1089, 0.4442, 0.02175, 0.3242, 0.1563, 0.3789, 0.25, 0.4094, 0.25, 0.49, 0.1089, 0.4442, 0.25, 0.2118, 0.2724, 0.2191, 0.2724, 0.2191, 0.25, 0.2118, 0.09841, 0.2993, 0.09841, 0.2007, 0.09841, 0.2007, 0.09841, 0.2993, 0.25, 0.09061, 0.3437, 0.1211, 0.3437, 0.1211, 0.25, 0.09061, 0.4016, 0.2993, 0.3437, 0.3789, 0.3437, 0.3789, 0.4016, 0.2993, 0.1563, 0.3789, 0.09841, 0.2993, 0.09841, 0.2993, 0.1563, 0.3789, 0.1563, 0.1211, 0.25, 0.09061, 0.25, 0.09061, 0.1563, 0.1211, 0.4016, 0.2007, 0.4016, 0.2993, 0.4016, 0.2993, 0.4016, 0.2007, 0.25, 0.4094, 0.1563, 0.3789, 0.1563, 0.3789, 0.25, 0.4094, 0.09841, 0.2007, 0.1563, 0.1211, 0.1563, 0.1211, 0.09841, 0.2007, 0.3437, 0.1211, 0.4016, 0.2007, 0.4016, 0.2007, 0.3437, 0.1211, 0.25, 0.2882, 0.2724, 0.2809, 0.3437, 0.3789, 0.25, 0.4094, 0.2276, 0.2191, 0.1563, 0.1211, 0.1563, 0.1211, 0.2276, 0.2191, 0.2863, 0.2618, 0.2863, 0.2382, 0.4016, 0.2007, 0.4016, 0.2993, 0.2724, 0.2809, 0.2863, 0.2618, 0.2863, 0.2618, 0.2724, 0.2809, 0.2724, 0.2191, 0.25, 0.2118, 0.25, 0.09061, 0.3437, 0.1211, 0.25, 0.09061, 0.25, 0.2118, 0.25, 0.2118, 0.25, 0.09061, 0.2276, 0.2191, 0.2137, 0.2382, 0.09841, 0.2007, 0.1563, 0.1211, 0.1563, 0.1211, 0.25, 0.09061, 0.25, 0.09061, 0.1563, 0.1211, 0.2137, 0.2618, 0.2276, 0.2809, 0.1563, 0.3789, 0.09841, 0.2993, 0.2137, 0.2382, 0.2137, 0.2618, 0.2137, 0.2618, 0.2137, 0.2382, 0.2724, 0.2809, 0.25, 0.2882, 0.2276, 0.2809, 0.2137, 0.2618, 0.2137, 0.2382, 0.2276, 0.2191, 0.25, 0.2118, 0.2724, 0.2191, 0.2863, 0.2382, 0.2863, 0.2618, 0.2863, 0.2618, 0.2724, 0.2809, 0.2724, 0.2809, 0.2863, 0.2618, 0.2276, 0.2809, 0.2137, 0.2618, 0.2137, 0.2618, 0.2276, 0.2809, 0.2276, 0.2191, 0.25, 0.2118, 0.25, 0.2118, 0.2276, 0.2191, 0.2863, 0.2382, 0.2863, 0.2618, 0.2863, 0.2618, 0.2863, 0.2382, 0.25, 0.2882, 0.2276, 0.2809, 0.2276, 0.2809, 0.25, 0.2882, 0.2137, 0.2382, 0.2276, 0.2191, 0.2276, 0.2191, 0.2137, 0.2382, 0.2724, 0.2191, 0.2863, 0.2382, 0.2863, 0.2382, 0.2724, 0.2191, 0.2724, 0.2809, 0.25, 0.2882, 0.25, 0.2882, 0.2724, 0.2809, 0.2137, 0.2618, 0.2137, 0.2382, 0.2137, 0.2382, 0.2137, 0.2618, 0.2724, 0.2809, 0.2863, 0.2618, 0.4016, 0.2993, 0.3437, 0.3789, 0.2863, 0.2382, 0.2724, 0.2191, 0.3437, 0.1211, 0.4016, 0.2007, 0.25, 0.2118, 0.2276, 0.2191, 0.1563, 0.1211, 0.25, 0.09061, 0.2137, 0.2382, 0.2137, 0.2618, 0.09841, 0.2993, 0.09841, 0.2007, 0.2276, 0.2809, 0.25, 0.2882, 0.25, 0.4094, 0.1563, 0.3789, 0.2276, 0.2809, 0.25, 0.2882, 0.25, 0.2882, 0.2276, 0.2809, 0.09841, 0.2993, 0.09841, 0.2007, 0.09841, 0.2007, 0.09841, 0.2993, 0.09841, 0.2007, 0.2137, 0.2382, 0.2137, 0.2382, 0.09841, 0.2007, 0.25, 0.2882, 0.25, 0.4094, 0.25, 0.4094, 0.25, 0.2882, 0.2863, 0.2382, 0.2724, 0.2191, 0.2724, 0.2191, 0.2863, 0.2382, 0.2137, 0.2618, 0.09841, 0.2993, 0.09841, 0.2993, 0.2137, 0.2618, 0.4016, 0.2993, 0.3437, 0.3789, 0.3437, 0.3789, 0.4016, 0.2993, 0.3437, 0.3789, 0.2724, 0.2809, 0.2724, 0.2809, 0.3437, 0.3789, 0.25, 0.4094, 0.1563, 0.3789, 0.1563, 0.3789, 0.25, 0.4094, 0.1563, 0.3789, 0.2276, 0.2809, 0.2276, 0.2809, 0.1563, 0.3789, 0.2863, 0.2618, 0.4016, 0.2993, 0.4016, 0.2993, 0.2863, 0.2618, 0.25, 0.2118, 0.2276, 0.2191, 0.2276, 0.2191, 0.25, 0.2118, 0.3437, 0.1211, 0.4016, 0.2007, 0.4016, 0.2007, 0.3437, 0.1211, 0.4016, 0.2007, 0.2863, 0.2382, 0.2863, 0.2382, 0.4016, 0.2007, 0.2724, 0.2191, 0.3437, 0.1211, 0.3437, 0.1211, 0.2724, 0.2191, 1.0, 0.5, 1.0, 1.0, 0.9, 1.0, 0.9, 0.5, 0.9, 0.5, 0.9, 1.0, 0.8, 1.0, 0.8, 0.5, 0.8, 0.5, 0.8, 1.0, 0.7, 1.0, 0.7, 0.5, 0.7, 0.5, 0.7, 1.0, 0.6, 1.0, 0.6, 0.5, 0.6, 0.5, 0.6, 1.0, 0.5, 1.0, 0.5, 0.5, 0.5, 0.5, 0.5, 1.0, 0.4, 1.0, 0.4, 0.5, 0.4, 0.5, 0.4, 1.0, 0.3, 1.0, 0.3, 0.5, 0.3, 0.5, 0.3, 1.0, 0.2, 1.0, 0.2, 0.5, 0.3437, 0.3789, 0.25, 0.4094, 0.25, 0.4094, 0.3437, 0.3789, 0.2, 0.5, 0.2, 1.0, 0.1, 1.0, 0.1, 0.5, 0.1, 0.5, 0.1, 1.0, -7.451e-08, 1.0, -7.451e-08, 0.5, 0.75, 0.49, 0.8911, 0.4442, 0.9783, 0.3242, 0.9783, 0.1758, 0.8911, 0.05584, 0.75, 0.01, 0.6089, 0.05584, 0.5217, 0.1758, 0.5217, 0.3242, 0.6089, 0.4442, 0.25, 0.4094, 0.3437, 0.3789, 0.3911, 0.4442, 0.25, 0.49, 0.3437, 0.3789, 0.4016, 0.2993, 0.4783, 0.3242, 0.3911, 0.4442, 0.4016, 0.2993, 0.4016, 0.2007, 0.4783, 0.1758, 0.4783, 0.3242, 0.4016, 0.2007, 0.3437, 0.1211, 0.3911, 0.05584, 0.4783, 0.1758, 0.3437, 0.1211, 0.25, 0.09061, 0.25, 0.01, 0.3911, 0.05584, 0.25, 0.09061, 0.1563, 0.1211, 0.1089, 0.05584, 0.25, 0.01, 0.1563, 0.1211, 0.09841, 0.2007, 0.02175, 0.1758, 0.1089, 0.05584, 0.09841, 0.2007, 0.09841, 0.2993, 0.02175, 0.3242, 0.02175, 0.1758, 0.09841, 0.2993, 0.1563, 0.3789, 0.1089, 0.4442, 0.02175, 0.3242, 0.1563, 0.3789, 0.25, 0.4094, 0.25, 0.49, 0.1089, 0.4442, 0.25, 0.2118, 0.2724, 0.2191, 0.2724, 0.2191, 0.25, 0.2118, 0.09841, 0.2993, 0.09841, 0.2007, 0.09841, 0.2007, 0.09841, 0.2993, 0.25, 0.09061, 0.3437, 0.1211, 0.3437, 0.1211, 0.25, 0.09061, 0.4016, 0.2993, 0.3437, 0.3789, 0.3437, 0.3789, 0.4016, 0.2993, 0.1563, 0.3789, 0.09841, 0.2993, 0.09841, 0.2993, 0.1563, 0.3789, 0.1563, 0.1211, 0.25, 0.09061, 0.25, 0.09061, 0.1563, 0.1211, 0.4016, 0.2007, 0.4016, 0.2993, 0.4016, 0.2993, 0.4016, 0.2007, 0.25, 0.4094, 0.1563, 0.3789, 0.1563, 0.3789, 0.25, 0.4094, 0.09841, 0.2007, 0.1563, 0.1211, 0.1563, 0.1211, 0.09841, 0.2007, 0.3437, 0.1211, 0.4016, 0.2007, 0.4016, 0.2007, 0.3437, 0.1211, 0.25, 0.2882, 0.2724, 0.2809, 0.3437, 0.3789, 0.25, 0.4094, 0.2276, 0.2191, 0.1563, 0.1211, 0.1563, 0.1211, 0.2276, 0.2191, 0.2863, 0.2618, 0.2863, 0.2382, 0.4016, 0.2007, 0.4016, 0.2993, 0.2724, 0.2809, 0.2863, 0.2618, 0.2863, 0.2618, 0.2724, 0.2809, 0.2724, 0.2191, 0.25, 0.2118, 0.25, 0.09061, 0.3437, 0.1211, 0.25, 0.09061, 0.25, 0.2118, 0.25, 0.2118, 0.25, 0.09061, 0.2276, 0.2191, 0.2137, 0.2382, 0.09841, 0.2007, 0.1563, 0.1211, 0.1563, 0.1211, 0.25, 0.09061, 0.25, 0.09061, 0.1563, 0.1211, 0.2137, 0.2618, 0.2276, 0.2809, 0.1563, 0.3789, 0.09841, 0.2993, 0.2137, 0.2382, 0.2137, 0.2618, 0.2137, 0.2618, 0.2137, 0.2382, 0.2724, 0.2809, 0.25, 0.2882, 0.2276, 0.2809, 0.2137, 0.2618, 0.2137, 0.2382, 0.2276, 0.2191, 0.25, 0.2118, 0.2724, 0.2191, 0.2863, 0.2382, 0.2863, 0.2618, 0.2863, 0.2618, 0.2724, 0.2809, 0.2724, 0.2809, 0.2863, 0.2618, 0.2276, 0.2809, 0.2137, 0.2618, 0.2137, 0.2618, 0.2276, 0.2809, 0.2276, 0.2191, 0.25, 0.2118, 0.25, 0.2118, 0.2276, 0.2191, 0.2863, 0.2382, 0.2863, 0.2618, 0.2863, 0.2618, 0.2863, 0.2382, 0.25, 0.2882, 0.2276, 0.2809, 0.2276, 0.2809, 0.25, 0.2882, 0.2137, 0.2382, 0.2276, 0.2191, 0.2276, 0.2191, 0.2137, 0.2382, 0.2724, 0.2191, 0.2863, 0.2382, 0.2863, 0.2382, 0.2724, 0.2191, 0.2724, 0.2809, 0.25, 0.2882, 0.25, 0.2882, 0.2724, 0.2809, 0.2137, 0.2618, 0.2137, 0.2382, 0.2137, 0.2382, 0.2137, 0.2618, 0.2724, 0.2809, 0.2863, 0.2618, 0.4016, 0.2993, 0.3437, 0.3789, 0.2863, 0.2382, 0.2724, 0.2191, 0.3437, 0.1211, 0.4016, 0.2007, 0.25, 0.2118, 0.2276, 0.2191, 0.1563, 0.1211, 0.25, 0.09061, 0.2137, 0.2382, 0.2137, 0.2618, 0.09841, 0.2993, 0.09841, 0.2007, 0.2276, 0.2809, 0.25, 0.2882, 0.25, 0.4094, 0.1563, 0.3789, 0.2276, 0.2809, 0.25, 0.2882, 0.25, 0.2882, 0.2276, 0.2809, 0.09841, 0.2993, 0.09841, 0.2007, 0.09841, 0.2007, 0.09841, 0.2993, 0.09841, 0.2007, 0.2137, 0.2382, 0.2137, 0.2382, 0.09841, 0.2007, 0.25, 0.2882, 0.25, 0.4094, 0.25, 0.4094, 0.25, 0.2882, 0.2863, 0.2382, 0.2724, 0.2191, 0.2724, 0.2191, 0.2863, 0.2382, 0.2137, 0.2618, 0.09841, 0.2993, 0.09841, 0.2993, 0.2137, 0.2618, 0.4016, 0.2993, 0.3437, 0.3789, 0.3437, 0.3789, 0.4016, 0.2993, 0.3437, 0.3789, 0.2724, 0.2809, 0.2724, 0.2809, 0.3437, 0.3789, 0.25, 0.4094, 0.1563, 0.3789, 0.1563, 0.3789, 0.25, 0.4094, 0.1563, 0.3789, 0.2276, 0.2809, 0.2276, 0.2809, 0.1563, 0.3789, 0.2863, 0.2618, 0.4016, 0.2993, 0.4016, 0.2993, 0.2863, 0.2618, 0.25, 0.2118, 0.2276, 0.2191, 0.2276, 0.2191, 0.25, 0.2118, 0.3437, 0.1211, 0.4016, 0.2007, 0.4016, 0.2007, 0.3437, 0.1211, 0.4016, 0.2007, 0.2863, 0.2382, 0.2863, 0.2382, 0.4016, 0.2007, 0.2724, 0.2191, 0.3437, 0.1211, 0.3437, 0.1211, 0.2724, 0.2191, 1.0, 0.5, 1.0, 1.0, 0.9, 1.0, 0.9, 0.5, 0.9, 0.5, 0.9, 1.0, 0.8, 1.0, 0.8, 0.5, 0.8, 0.5, 0.8, 1.0, 0.7, 1.0, 0.7, 0.5, 0.7, 0.5, 0.7, 1.0, 0.6, 1.0, 0.6, 0.5, 0.6, 0.5, 0.6, 1.0, 0.5, 1.0, 0.5, 0.5, 0.5, 0.5, 0.5, 1.0, 0.4, 1.0, 0.4, 0.5, 0.4, 0.5, 0.4, 1.0, 0.3, 1.0, 0.3, 0.5, 0.3, 0.5, 0.3, 1.0, 0.2, 1.0, 0.2, 0.5, 0.3437, 0.3789, 0.25, 0.4094, 0.25, 0.4094, 0.3437, 0.3789, 0.2, 0.5, 0.2, 1.0, 0.1, 1.0, 0.1, 0.5, 0.1, 0.5, 0.1, 1.0, -7.451e-08, 1.0, -7.451e-08, 0.5, 0.75, 0.49, 0.8911, 0.4442, 0.9783, 0.3242, 0.9783, 0.1758, 0.8911, 0.05584, 0.75, 0.01, 0.6089, 0.05584, 0.5217, 0.1758, 0.5217, 0.3242, 0.6089, 0.4442, 0.25, 0.4094, 0.3437, 0.3789, 0.3911, 0.4442, 0.25, 0.49, 0.3437, 0.3789, 0.4016, 0.2993, 0.4783, 0.3242, 0.3911, 0.4442, 0.4016, 0.2993, 0.4016, 0.2007, 0.4783, 0.1758, 0.4783, 0.3242, 0.4016, 0.2007, 0.3437, 0.1211, 0.3911, 0.05584, 0.4783, 0.1758, 0.3437, 0.1211, 0.25, 0.09061, 0.25, 0.01, 0.3911, 0.05584, 0.25, 0.09061, 0.1563, 0.1211, 0.1089, 0.05584, 0.25, 0.01, 0.1563, 0.1211, 0.09841, 0.2007, 0.02175, 0.1758, 0.1089, 0.05584, 0.09841, 0.2007, 0.09841, 0.2993, 0.02175, 0.3242, 0.02175, 0.1758, 0.09841, 0.2993, 0.1563, 0.3789, 0.1089, 0.4442, 0.02175, 0.3242, 0.1563, 0.3789, 0.25, 0.4094, 0.25, 0.49, 0.1089, 0.4442, 0.25, 0.2118, 0.2724, 0.2191, 0.2724, 0.2191, 0.25, 0.2118, 0.09841, 0.2993, 0.09841, 0.2007, 0.09841, 0.2007, 0.09841, 0.2993, 0.25, 0.09061, 0.3437, 0.1211, 0.3437, 0.1211, 0.25, 0.09061, 0.4016, 0.2993, 0.3437, 0.3789, 0.3437, 0.3789, 0.4016, 0.2993, 0.1563, 0.3789, 0.09841, 0.2993, 0.09841, 0.2993, 0.1563, 0.3789, 0.1563, 0.1211, 0.25, 0.09061, 0.25, 0.09061, 0.1563, 0.1211, 0.4016, 0.2007, 0.4016, 0.2993, 0.4016, 0.2993, 0.4016, 0.2007, 0.25, 0.4094, 0.1563, 0.3789, 0.1563, 0.3789, 0.25, 0.4094, 0.09841, 0.2007, 0.1563, 0.1211, 0.1563, 0.1211, 0.09841, 0.2007, 0.3437, 0.1211, 0.4016, 0.2007, 0.4016, 0.2007, 0.3437, 0.1211, 0.25, 0.2882, 0.2724, 0.2809, 0.3437, 0.3789, 0.25, 0.4094, 0.2276, 0.2191, 0.1563, 0.1211, 0.1563, 0.1211, 0.2276, 0.2191, 0.2863, 0.2618, 0.2863, 0.2382, 0.4016, 0.2007, 0.4016, 0.2993, 0.2724, 0.2809, 0.2863, 0.2618, 0.2863, 0.2618, 0.2724, 0.2809, 0.2724, 0.2191, 0.25, 0.2118, 0.25, 0.09061, 0.3437, 0.1211, 0.25, 0.09061, 0.25, 0.2118, 0.25, 0.2118, 0.25, 0.09061, 0.2276, 0.2191, 0.2137, 0.2382, 0.09841, 0.2007, 0.1563, 0.1211, 0.1563, 0.1211, 0.25, 0.09061, 0.25, 0.09061, 0.1563, 0.1211, 0.2137, 0.2618, 0.2276, 0.2809, 0.1563, 0.3789, 0.09841, 0.2993, 0.2137, 0.2382, 0.2137, 0.2618, 0.2137, 0.2618, 0.2137, 0.2382, 0.2724, 0.2809, 0.25, 0.2882, 0.2276, 0.2809, 0.2137, 0.2618, 0.2137, 0.2382, 0.2276, 0.2191, 0.25, 0.2118, 0.2724, 0.2191, 0.2863, 0.2382, 0.2863, 0.2618, 0.2863, 0.2618, 0.2724, 0.2809, 0.2724, 0.2809, 0.2863, 0.2618, 0.2276, 0.2809, 0.2137, 0.2618, 0.2137, 0.2618, 0.2276, 0.2809, 0.2276, 0.2191, 0.25, 0.2118, 0.25, 0.2118, 0.2276, 0.2191, 0.2863, 0.2382, 0.2863, 0.2618, 0.2863, 0.2618, 0.2863, 0.2382, 0.25, 0.2882, 0.2276, 0.2809, 0.2276, 0.2809, 0.25, 0.2882, 0.2137, 0.2382, 0.2276, 0.2191, 0.2276, 0.2191, 0.2137, 0.2382, 0.2724, 0.2191, 0.2863, 0.2382, 0.2863, 0.2382, 0.2724, 0.2191, 0.2724, 0.2809, 0.25, 0.2882, 0.25, 0.2882, 0.2724, 0.2809, 0.2137, 0.2618, 0.2137, 0.2382, 0.2137, 0.2382, 0.2137, 0.2618, 0.2724, 0.2809, 0.2863, 0.2618, 0.4016, 0.2993, 0.3437, 0.3789, 0.2863, 0.2382, 0.2724, 0.2191, 0.3437, 0.1211, 0.4016, 0.2007, 0.25, 0.2118, 0.2276, 0.2191, 0.1563, 0.1211, 0.25, 0.09061, 0.2137, 0.2382, 0.2137, 0.2618, 0.09841, 0.2993, 0.09841, 0.2007, 0.2276, 0.2809, 0.25, 0.2882, 0.25, 0.4094, 0.1563, 0.3789, 0.2276, 0.2809, 0.25, 0.2882, 0.25, 0.2882, 0.2276, 0.2809, 0.09841, 0.2993, 0.09841, 0.2007, 0.09841, 0.2007, 0.09841, 0.2993, 0.09841, 0.2007, 0.2137, 0.2382, 0.2137, 0.2382, 0.09841, 0.2007, 0.25, 0.2882, 0.25, 0.4094, 0.25, 0.4094, 0.25, 0.2882, 0.2863, 0.2382, 0.2724, 0.2191, 0.2724, 0.2191, 0.2863, 0.2382, 0.2137, 0.2618, 0.09841, 0.2993, 0.09841, 0.2993, 0.2137, 0.2618, 0.4016, 0.2993, 0.3437, 0.3789, 0.3437, 0.3789, 0.4016, 0.2993, 0.3437, 0.3789, 0.2724, 0.2809, 0.2724, 0.2809, 0.3437, 0.3789, 0.25, 0.4094, 0.1563, 0.3789, 0.1563, 0.3789, 0.25, 0.4094, 0.1563, 0.3789, 0.2276, 0.2809, 0.2276, 0.2809, 0.1563, 0.3789, 0.2863, 0.2618, 0.4016, 0.2993, 0.4016, 0.2993, 0.2863, 0.2618, 0.25, 0.2118, 0.2276, 0.2191, 0.2276, 0.2191, 0.25, 0.2118, 0.3437, 0.1211, 0.4016, 0.2007, 0.4016, 0.2007, 0.3437, 0.1211, 0.4016, 0.2007, 0.2863, 0.2382, 0.2863, 0.2382, 0.4016, 0.2007, 0.2724, 0.2191, 0.3437, 0.1211, 0.3437, 0.1211, 0.2724, 0.2191])
me_cylinder_010.materials.append(mat_material_017)
me_cylinder_010.materials.append(mat_material_018)
me_cylinder_010.materials.append(mat_material_019)
me_cylinder_010.update()
me_cube_003 = bpy.data.meshes.new('Cube.003')
me_cube_003.from_pydata([(38.53, -17.96, -74.96), (38.53, -18.41, -72.78), (38.53, -15.87, -74.96), (38.53, -15.87, -73.8), (42.14, -17.73, -74.83), (42.14, -18.1, -73.1), (42.14, -16.11, -74.83), (42.14, -16.11, -73.93), (46.79, -16.17, -73.97), (46.79, -16.17, -74.79), (46.79, -17.66, -74.79), (46.79, -18.01, -73.18), (49.05, -16.44, -74.11), (49.05, -16.44, -74.65), (49.05, -17.4, -74.65), (49.05, -17.65, -73.54), (49.36, -16.44, -74.11), (49.36, -16.44, -74.65), (49.36, -17.4, -74.65), (49.36, -17.65, -73.54), (64.17, -18.29, -72.23), (64.17, -18.73, -74.41), (64.17, -16.2, -72.23), (64.17, -16.2, -73.39), (60.56, -18.05, -72.53), (60.56, -18.42, -74.26), (60.56, -16.43, -72.53), (60.56, -16.43, -73.43), (55.91, -16.5, -73.61), (55.91, -16.5, -72.78), (55.91, -17.99, -72.78), (55.91, -18.33, -74.39), (53.65, -16.76, -73.57), (53.65, -16.76, -73.04), (53.65, -17.72, -73.04), (53.65, -17.97, -74.14), (53.34, -16.76, -73.58), (53.34, -16.76, -73.05), (53.34, -17.72, -73.05), (53.34, -17.97, -74.16)], [], [(0, 1, 3, 2), (2, 3, 7, 6), (7, 5, 11, 8), (4, 5, 1, 0), (2, 6, 4, 0), (7, 3, 1, 5), (11, 10, 14, 15), (6, 7, 8, 9), (5, 4, 10, 11), (4, 6, 9, 10), (14, 13, 17, 18), (10, 9, 13, 14), (8, 11, 15, 12), (9, 8, 12, 13), (17, 16, 19, 18), (12, 15, 19, 16), (13, 12, 16, 17), (15, 14, 18, 19), (20, 21, 23, 22), (22, 23, 27, 26), (27, 25, 31, 28), (24, 25, 21, 20), (22, 26, 24, 20), (27, 23, 21, 25), (31, 30, 34, 35), (26, 27, 28, 29), (25, 24, 30, 31), (24, 26, 29, 30), (34, 33, 37, 38), (30, 29, 33, 34), (28, 31, 35, 32), (29, 28, 32, 33), (37, 36, 39, 38), (32, 35, 39, 36), (33, 32, 36, 37), (35, 34, 38, 39)])
_uv = me_cube_003.uv_layers.new(name='UVMap')
_uv.uv.foreach_set('vector', [0.375, 0.0, 0.625, 0.0, 0.625, 0.25, 0.375, 0.25, 0.375, 0.25, 0.625, 0.25, 0.625, 0.5, 0.375, 0.5, 0.625, 0.5, 0.625, 0.75, 0.625, 0.75, 0.625, 0.5, 0.375, 0.75, 0.625, 0.75, 0.625, 1.0, 0.375, 1.0, 0.125, 0.5, 0.375, 0.5, 0.375, 0.75, 0.125, 0.75, 0.625, 0.5, 0.875, 0.5, 0.875, 0.75, 0.625, 0.75, 0.625, 0.75, 0.375, 0.75, 0.375, 0.75, 0.625, 0.75, 0.375, 0.5, 0.625, 0.5, 0.625, 0.5, 0.375, 0.5, 0.625, 0.75, 0.375, 0.75, 0.375, 0.75, 0.625, 0.75, 0.375, 0.75, 0.375, 0.5, 0.375, 0.5, 0.375, 0.75, 0.375, 0.75, 0.375, 0.5, 0.375, 0.5, 0.375, 0.75, 0.375, 0.75, 0.375, 0.5, 0.375, 0.5, 0.375, 0.75, 0.625, 0.5, 0.625, 0.75, 0.625, 0.75, 0.625, 0.5, 0.375, 0.5, 0.625, 0.5, 0.625, 0.5, 0.375, 0.5, 0.375, 0.5, 0.625, 0.5, 0.625, 0.75, 0.375, 0.75, 0.625, 0.5, 0.625, 0.75, 0.625, 0.75, 0.625, 0.5, 0.375, 0.5, 0.625, 0.5, 0.625, 0.5, 0.375, 0.5, 0.625, 0.75, 0.375, 0.75, 0.375, 0.75, 0.625, 0.75, 0.375, 0.0, 0.625, 0.0, 0.625, 0.25, 0.375, 0.25, 0.375, 0.25, 0.625, 0.25, 0.625, 0.5, 0.375, 0.5, 0.625, 0.5, 0.625, 0.75, 0.625, 0.75, 0.625, 0.5, 0.375, 0.75, 0.625, 0.75, 0.625, 1.0, 0.375, 1.0, 0.125, 0.5, 0.375, 0.5, 0.375, 0.75, 0.125, 0.75, 0.625, 0.5, 0.875, 0.5, 0.875, 0.75, 0.625, 0.75, 0.625, 0.75, 0.375, 0.75, 0.375, 0.75, 0.625, 0.75, 0.375, 0.5, 0.625, 0.5, 0.625, 0.5, 0.375, 0.5, 0.625, 0.75, 0.375, 0.75, 0.375, 0.75, 0.625, 0.75, 0.375, 0.75, 0.375, 0.5, 0.375, 0.5, 0.375, 0.75, 0.375, 0.75, 0.375, 0.5, 0.375, 0.5, 0.375, 0.75, 0.375, 0.75, 0.375, 0.5, 0.375, 0.5, 0.375, 0.75, 0.625, 0.5, 0.625, 0.75, 0.625, 0.75, 0.625, 0.5, 0.375, 0.5, 0.625, 0.5, 0.625, 0.5, 0.375, 0.5, 0.375, 0.5, 0.625, 0.5, 0.625, 0.75, 0.375, 0.75, 0.625, 0.5, 0.625, 0.75, 0.625, 0.75, 0.625, 0.5, 0.375, 0.5, 0.625, 0.5, 0.625, 0.5, 0.375, 0.5, 0.625, 0.75, 0.375, 0.75, 0.375, 0.75, 0.625, 0.75])
me_cube_003.materials.append(mat_material_022)
me_cube_003.update()

# ---- objects
ob_cube = bpy.data.objects.new('Cube', me_cube_001)
ob_cube_001 = bpy.data.objects.new('Cube.001', me_cube_002)
ob_cylinder = bpy.data.objects.new('Cylinder', me_cylinder_005)
ob_cylinder_001 = bpy.data.objects.new('Cylinder.001', me_cylinder_007)
ob_cylinder_003 = bpy.data.objects.new('Cylinder.003', me_cylinder_009)
ob_plane = bpy.data.objects.new('Plane', me_plane)
ob_cylinder_002 = bpy.data.objects.new('Cylinder.002', me_cylinder_010)
ob_cube_002 = bpy.data.objects.new('Cube.002', me_cube_003)

# ---- transforms, parenting, visibility, modifiers, constraints
ob_cube.location = (3.409, 0.0, 0.0)
ob_cube_001.location = (3.409, 0.0, 0.0)
_m = ob_cube_001.modifiers.new('Boolean', 'BOOLEAN')
_m.object = ob_cylinder_001
ob_cylinder.location = (4.736, -1.079, 0.126)
ob_cylinder.rotation_euler = (-0.0, 1.571, 0.0)
ob_cylinder.scale = (0.6051, 0.6051, 0.61)
ob_cylinder_001.location = (2.254, -1.079, 0.126)
ob_cylinder_001.rotation_euler = (-0.0, 1.571, 0.0)
ob_cylinder_001.scale = (0.6051, 0.6051, 0.61)
ob_cylinder_003.location = (2.255, 1.222, 0.2462)
ob_cylinder_003.rotation_euler = (-0.0, -1.581, -0.0)
ob_cylinder_003.scale = (0.3402, 0.3401, -0.09763)
ob_plane.location = (2.167, 1.233, 0.2725)
ob_plane.rotation_euler = (0.0, -1.571, 0.0)
ob_plane.scale = (0.2221, 0.2221, 0.2221)
_m = ob_plane.modifiers.new('Solidify', 'SOLIDIFY')
_m.thickness = 0.77
_m = ob_plane.modifiers.new('Subdivision', 'SUBSURF')
_m.levels = 2
ob_cylinder_002.location = (2.41, 1.233, 0.3163)
ob_cylinder_002.rotation_euler = (0.0, -1.545, 0.0)
ob_cylinder_002.scale = (0.403, 0.403, 0.0937)
ob_cube_002.location = (0.0, 0.0, 0.0)
ob_cube_002.scale = (0.06728, 0.0349, -0.01527)

# ---- collection membership
col_collection.objects.link(ob_cube)
col_collection.objects.link(ob_cube_001)
col_collection.objects.link(ob_cylinder)
col_collection.objects.link(ob_cylinder_001)
col_collection.objects.link(ob_cylinder_003)
col_collection.objects.link(ob_plane)
col_collection.objects.link(ob_cylinder_002)
col_collection.objects.link(ob_cube_002)

# ---- scene / render settings (as saved in the file)
scene.frame_start = 1; scene.frame_end = 250; scene.frame_set(1)
scene.render.engine = 'BLENDER_EEVEE_NEXT'
scene.cycles.sampling_pattern = 'TABULATED_SOBOL'
bpy.context.view_layer.update()

# ---- added for rendering (the .blend has no active camera and no usable light): camera, sun
cam_auto = bpy.data.cameras.new('AutoCamera')
cam_auto.lens = 50.0
cam_auto.sensor_width = 36.0
cam_auto.clip_end = 1000.0
ob_auto_camera = bpy.data.objects.new('AutoCamera', cam_auto)
scene.collection.objects.link(ob_auto_camera)
ob_auto_camera.location = (9.10612, -6.72345, 5.31274)
ob_auto_camera.rotation_euler = (1.09748, -7.21219e-08, 0.694738)
scene.camera = ob_auto_camera
light_auto_sun = bpy.data.lights.new('AutoSun', 'SUN')
light_auto_sun.energy = 3.0
light_auto_sun.angle = 0.0523599
ob_auto_sun = bpy.data.objects.new('AutoSun', light_auto_sun)
scene.collection.objects.link(ob_auto_sun)
ob_auto_sun.rotation_euler = (0.872665, 0.174533, 0.523599)
bpy.context.view_layer.update()
